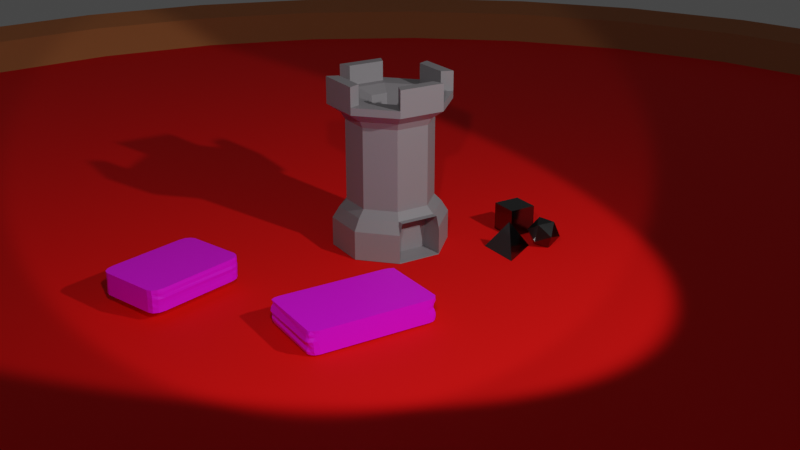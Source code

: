 # Source: finalProjectAssets.blend  (saved by Blender 2.92.15; exported with 4.5.12 LTS)
import bpy
from mathutils import Matrix  # noqa: F401  (used for matrix-valued properties, if any)

bpy.ops.wm.read_factory_settings(use_empty=True)
scene = bpy.context.scene
scene.name = 'Scene'

# ---- collections
col_collection = bpy.data.collections.new('Collection'); scene.collection.children.link(col_collection)

# ---- images (referenced by path relative to the original .blend; pixels are not part of the script)
import os
ASSET_DIR = os.environ.get("B2B_ASSET_DIR", "")  # directory of the original .blend (textures are referenced by path, not embedded)
HERE = os.path.dirname(os.path.abspath(__file__))  # packed textures are extracted next to this script under _unpacked/

def load_image(name, relpath, width, height, colorspace="sRGB"):
    """Load a texture the original file referenced (path relative to the .blend, or extracted next to this script)."""
    p = next((c for c in (os.path.join(HERE, relpath), os.path.join(ASSET_DIR, relpath)) if relpath and os.path.exists(c)), "")
    if p:
        img = bpy.data.images.load(p, check_existing=True)
        img.name = name
    else:  # same state as the original file: an image datablock whose file is absent (Cycles renders it pink)
        img = bpy.data.images.new(name, width, height)
        img.source = "FILE"
        img.filepath = "//" + (relpath or name)
    img.colorspace_settings.name = colorspace
    return img
img_carddeckuvwithcard_png = load_image('CardDeckUVwithcard.png', 'CardDeckUVwithcard.png', 1024, 1024, 'sRGB')
img_carddeckuvwithcardandtarot_png = load_image('CardDeckUVwithCardandTarot.png', 'CardDeckUVwithCardandTarot.png', 1024, 1024, 'sRGB')

# ---- materials (node trees are filled in below, after node groups)
mat_playing = bpy.data.materials.new('playing')
mat_playing.use_transparent_shadow = False
mat_tarot = bpy.data.materials.new('tarot')
mat_tarot.use_transparent_shadow = False
mat_table = bpy.data.materials.new('Table')
mat_table.use_transparent_shadow = False
mat_tabletop = bpy.data.materials.new('TableTop')
mat_tabletop.use_transparent_shadow = False
mat_die_roller = bpy.data.materials.new('Die Roller')
mat_die_roller.use_transparent_shadow = False
mat_dice = bpy.data.materials.new('Dice')
mat_dice.use_transparent_shadow = False

# ---- material node trees
mat_playing.use_nodes = True; mat_playing.node_tree.nodes.clear()
_N = mat_playing.node_tree.nodes; _L = mat_playing.node_tree.links
n0 = _N.new('ShaderNodeBsdfPrincipled'); n0.name = 'Principled BSDF'; n0.location = (10, 300)
n0.distribution = 'GGX'
n0.subsurface_method = 'BURLEY'
n0.inputs[3].default_value = 1.45
n0.inputs[27].default_value = (0.0, 0.0, 0.0, 1.0)
n0.inputs[28].default_value = 1.0
n1 = _N.new('ShaderNodeOutputMaterial'); n1.name = 'Material Output'; n1.location = (300, 300)
n2 = _N.new('ShaderNodeTexImage'); n2.name = 'Image Texture'; n2.location = (-503, 104)
n2.image = img_carddeckuvwithcard_png
_L.new(n0.outputs[0], n1.inputs[0])
_L.new(n2.outputs[0], n0.inputs[0])
n1.is_active_output = True
mat_tarot.use_nodes = True; mat_tarot.node_tree.nodes.clear()
_N = mat_tarot.node_tree.nodes; _L = mat_tarot.node_tree.links
n0 = _N.new('ShaderNodeBsdfPrincipled'); n0.name = 'Principled BSDF'; n0.location = (10, 300)
n0.distribution = 'GGX'
n0.subsurface_method = 'BURLEY'
n0.inputs[3].default_value = 1.45
n0.inputs[27].default_value = (0.0, 0.0, 0.0, 1.0)
n0.inputs[28].default_value = 1.0
n1 = _N.new('ShaderNodeOutputMaterial'); n1.name = 'Material Output'; n1.location = (300, 300)
n2 = _N.new('ShaderNodeTexImage'); n2.name = 'Image Texture'; n2.location = (-575, 9)
n2.image = img_carddeckuvwithcardandtarot_png
_L.new(n0.outputs[0], n1.inputs[0])
_L.new(n2.outputs[0], n0.inputs[0])
n1.is_active_output = True
mat_table.use_nodes = True; mat_table.node_tree.nodes.clear()
_N = mat_table.node_tree.nodes; _L = mat_table.node_tree.links
n0 = _N.new('ShaderNodeOutputMaterial'); n0.name = 'Material Output'; n0.location = (300, 300)
n1 = _N.new('ShaderNodeBsdfPrincipled'); n1.name = 'Principled BSDF'; n1.location = (10, 300)
n1.distribution = 'GGX'
n1.subsurface_method = 'BURLEY'
n1.inputs[0].default_value = (0.5225, 0.1854, 0.05889, 1.0)
n1.inputs[3].default_value = 1.45
n1.inputs[27].default_value = (0.0, 0.0, 0.0, 1.0)
n1.inputs[28].default_value = 1.0
_L.new(n1.outputs[0], n0.inputs[0])
n0.is_active_output = True
mat_tabletop.use_nodes = True; mat_tabletop.node_tree.nodes.clear()
_N = mat_tabletop.node_tree.nodes; _L = mat_tabletop.node_tree.links
n0 = _N.new('ShaderNodeBsdfPrincipled'); n0.name = 'Principled BSDF'; n0.location = (10, 300)
n0.distribution = 'GGX'
n0.subsurface_method = 'BURLEY'
n0.inputs[0].default_value = (1.0, 0.0009355, 0.0, 1.0)
n0.inputs[2].default_value = 0.8273
n0.inputs[3].default_value = 1.45
n0.inputs[13].default_value = 0.3
n0.inputs[27].default_value = (0.0, 0.0, 0.0, 1.0)
n0.inputs[28].default_value = 1.0
n1 = _N.new('ShaderNodeOutputMaterial'); n1.name = 'Material Output'; n1.location = (300, 300)
_L.new(n0.outputs[0], n1.inputs[0])
n1.is_active_output = True
mat_die_roller.use_nodes = True; mat_die_roller.node_tree.nodes.clear()
_N = mat_die_roller.node_tree.nodes; _L = mat_die_roller.node_tree.links
n0 = _N.new('ShaderNodeBsdfPrincipled'); n0.name = 'Principled BSDF'; n0.location = (10, 300)
n0.distribution = 'GGX'
n0.subsurface_method = 'BURLEY'
n0.inputs[0].default_value = (0.2641, 0.2451, 0.2593, 1.0)
n0.inputs[3].default_value = 1.45
n0.inputs[27].default_value = (0.0, 0.0, 0.0, 1.0)
n0.inputs[28].default_value = 1.0
n1 = _N.new('ShaderNodeOutputMaterial'); n1.name = 'Material Output'; n1.location = (300, 300)
_L.new(n0.outputs[0], n1.inputs[0])
n1.is_active_output = True
mat_dice.use_nodes = True; mat_dice.node_tree.nodes.clear()
_N = mat_dice.node_tree.nodes; _L = mat_dice.node_tree.links
n0 = _N.new('ShaderNodeBsdfPrincipled'); n0.name = 'Principled BSDF'; n0.location = (10, 300)
n0.distribution = 'GGX'
n0.subsurface_method = 'BURLEY'
n0.inputs[0].default_value = (0.1191, 0.1191, 0.1191, 1.0)
n0.inputs[1].default_value = 1.0
n0.inputs[2].default_value = 0.1727
n0.inputs[3].default_value = 1.45
n0.inputs[27].default_value = (0.0, 0.0, 0.0, 1.0)
n0.inputs[28].default_value = 1.0
n1 = _N.new('ShaderNodeOutputMaterial'); n1.name = 'Material Output'; n1.location = (300, 300)
_L.new(n0.outputs[0], n1.inputs[0])
n1.is_active_output = True

# ---- world
world_world = bpy.data.worlds.new('World'); scene.world = world_world
world_world.color = (0.05088, 0.05088, 0.05088)
world_world.use_sun_shadow = False
world_world.sun_shadow_jitter_overblur = 0.0

# ---- cameras
cam_camera = bpy.data.cameras.new('Camera')
cam_camera.clip_end = 100.0
cam_camera.ortho_scale = 7.314

# ---- lights
light_spot = bpy.data.lights.new('Spot', 'SPOT')
light_spot.transmission_factor = 0.0
light_spot.energy = 7000.0
light_spot.shadow_soft_size = 0.25
light_spot.shadow_maximum_resolution = 0.006
light_spot.use_absolute_resolution = True
light_spot_001 = bpy.data.lights.new('Spot.001', 'SPOT')
light_spot_001.transmission_factor = 0.0
light_spot_001.energy = 3000.0
light_spot_001.shadow_soft_size = 0.25
light_spot_001.shadow_maximum_resolution = 0.006
light_spot_001.use_absolute_resolution = True

# ---- meshes
me_cube = bpy.data.meshes.new('Cube')
me_cube.from_pydata([(-0.7621, -1.0, -0.9976), (-0.9942, -0.7643, -0.9935), (-0.8816, -0.9684, -0.9994), (-0.9668, -0.8821, -0.9983), (-0.9889, -0.7644, 1.012), (-0.7545, -1.0, 1.011), (-0.9586, -0.8823, 1.011), (-0.8725, -0.9686, 1.011), (-0.9967, 0.7642, -0.9963), (-0.7561, 0.9998, -0.991), (-0.9623, 0.882, -0.9932), (-0.8734, 0.9682, -0.9903), (-0.751, 0.9997, 1.015), (-0.9981, 0.7642, 1.002), (-0.8805, 0.9684, 1.002), (-0.9586, 0.8819, 1.011), (1.009, -0.7644, -0.9899), (0.7707, -1.0, -0.9928), (0.9721, -0.8822, -0.9959), (0.8834, -0.9684, -0.9985), (0.7716, -1.0, 1.008), (1.004, -0.7643, 1.004), (0.883, -0.9684, 1.001), (0.9785, -0.8823, 1.011), (0.7678, 0.9999, -0.996), (1.008, 0.7641, -0.9913), (0.8873, 0.9683, -0.9942), (0.9752, 0.882, -0.9924), (1.002, 0.7642, 1.003), (0.7748, 0.9998, 1.012), (0.9783, 0.8819, 1.011), (0.8829, 0.9684, 1.001), (-0.8808, -0.9684, -0.9985), (-0.7626, -1.0, -0.9982), (-0.967, -0.8821, -0.9984), (-0.989, -0.7644, -0.9878), (-0.7577, 0.9999, -0.9928), (-0.8757, 0.9683, -0.9929), (-0.9592, 0.8819, -0.9898), (-0.9979, 0.7642, -0.9976), (1.0, 0.7642, -0.9998), (0.9759, 0.882, -0.9917), (0.8888, 0.9683, -0.9926), (0.7708, 0.9999, -0.9927), (0.77, -1.0, -0.9936), (0.8884, -0.9685, -0.993), (0.9774, -0.8823, -0.99), (1.003, -0.7643, -0.997), (-0.7547, -1.0, -0.7036), (-0.7586, -1.0, -0.4223), (-0.7634, -1.0, -0.1419), (-0.7419, -1.0, 0.1676), (-0.754, -1.0, 0.4399), (-0.7528, -1.0, 0.727), (-0.8713, -0.9686, 0.7263), (-0.8751, -0.9686, 0.4364), (-0.8598, -0.9689, 0.1676), (-0.8642, -0.9688, -0.123), (-0.876, -0.9685, -0.4218), (-0.8733, -0.9686, -0.7045), (-0.9546, -0.8824, 0.7296), (-0.9584, -0.8823, 0.4397), (-0.9461, -0.8826, 0.1676), (-0.9672, -0.8821, -0.1415), (-0.9608, -0.8823, -0.4201), (-0.9676, -0.8821, -0.7134), (-0.9879, -0.7645, 0.7277), (-0.9995, -0.7642, 0.4291), (-0.9777, -0.7647, 0.1676), (-0.9967, -0.7643, -0.1392), (-0.9883, -0.7645, -0.4155), (-0.9952, -0.7643, -0.7089), (-0.7574, 0.9999, 0.7219), (-0.7511, 0.9997, 0.4431), (-0.7419, 0.9996, 0.1676), (-0.7525, 0.9998, -0.1299), (-0.755, 0.9998, -0.4183), (-0.7508, 0.9997, -0.6994), (-0.878, 0.9683, -0.7097), (-0.8749, 0.9683, -0.4206), (-0.8804, 0.9684, -0.141), (-0.8598, 0.968, 0.1676), (-0.8696, 0.9682, 0.4425), (-0.8759, 0.9683, 0.7212), (-0.9667, 0.8821, -0.7123), (-0.9595, 0.8819, -0.4187), (-0.9577, 0.8819, -0.131), (-0.9461, 0.8817, 0.1676), (-0.9646, 0.882, 0.4328), (-0.9584, 0.8819, 0.7254), (-0.9926, 0.7641, -0.706), (-0.9941, 0.7641, -0.422), (-0.9972, 0.7642, -0.1398), (-0.9777, 0.7638, 0.1676), (-0.992, 0.7641, 0.4374), (-0.9849, 0.7639, 0.731), (1.007, 0.7641, 0.7222), (1.004, 0.7642, 0.4328), (1.022, 0.7638, 0.1676), (1.004, 0.7642, -0.139), (1.004, 0.7641, -0.4238), (1.009, 0.764, -0.7037), (0.9738, 0.882, -0.7083), (0.9839, 0.8818, -0.4113), (0.9746, 0.882, -0.136), (0.9907, 0.8817, 0.1676), (0.9789, 0.8819, 0.4402), (0.9851, 0.8818, 0.7328), (0.8823, 0.9684, -0.7141), (0.8953, 0.9682, -0.4139), (0.899, 0.9681, -0.1241), (0.9044, 0.968, 0.1676), (0.8937, 0.9682, 0.4415), (0.897, 0.9681, 0.7309), (0.7698, 0.9999, -0.7081), (0.7718, 0.9998, -0.4201), (0.7798, 0.9997, -0.1255), (0.7865, 0.9996, 0.1676), (0.7781, 0.9997, 0.444), (0.7679, 0.9999, 0.7184), (0.7724, -1.0, 0.7234), (0.7827, -1.0, 0.4491), (0.7865, -1.0, 0.1676), (0.7715, -1.0, -0.1347), (0.7697, -1.0, -0.4225), (0.7776, -1.0, -0.6994), (0.8846, -0.9685, -0.7115), (0.8986, -0.9687, -0.4103), (0.8937, -0.9686, -0.13), (0.9044, -0.9689, 0.1676), (0.8975, -0.9687, 0.4457), (0.8914, -0.9686, 0.7246), (0.9688, -0.8821, -0.7139), (0.9696, -0.8821, -0.4272), (0.9779, -0.8823, -0.1323), (0.9907, -0.8826, 0.1676), (0.9714, -0.8822, 0.4319), (0.9836, -0.8824, 0.7311), (1.007, -0.7644, -0.7062), (1.006, -0.7643, -0.4224), (1.01, -0.7644, -0.1318), (1.022, -0.7647, 0.1676), (1.015, -0.7645, 0.4455), (1.015, -0.7645, 0.7307)], [], [(120, 20, 5, 53), (96, 28, 21, 143), (28, 30, 31, 29, 12, 14, 15, 13, 4, 6, 7, 5, 20, 22, 23, 21), (66, 4, 13, 95), (72, 12, 29, 119), (53, 5, 7, 54), (54, 7, 6, 60), (60, 6, 4, 66), (77, 9, 11, 78), (78, 11, 10, 84), (84, 10, 8, 90), (101, 25, 27, 102), (102, 27, 26, 108), (108, 26, 24, 114), (125, 17, 19, 126), (126, 19, 18, 132), (132, 18, 16, 138), (26, 27, 41, 42), (39, 38, 37, 36, 43, 42, 41, 40, 47, 46, 45, 44, 33, 32, 34, 35), (1, 8, 39, 35), (8, 10, 38, 39), (9, 24, 43, 36), (2, 3, 34, 32), (11, 9, 36, 37), (25, 16, 47, 40), (18, 19, 45, 46), (24, 26, 42, 43), (17, 0, 33, 44), (3, 1, 35, 34), (27, 25, 40, 41), (0, 2, 32, 33), (10, 11, 37, 38), (16, 18, 46, 47), (19, 17, 44, 45), (23, 137, 143, 21), (137, 136, 142, 143), (136, 135, 141, 142), (135, 134, 140, 141), (134, 133, 139, 140), (133, 132, 138, 139), (22, 131, 137, 23), (131, 130, 136, 137), (130, 129, 135, 136), (129, 128, 134, 135), (128, 127, 133, 134), (127, 126, 132, 133), (20, 120, 131, 22), (120, 121, 130, 131), (121, 122, 129, 130), (122, 123, 128, 129), (123, 124, 127, 128), (124, 125, 126, 127), (31, 113, 119, 29), (113, 112, 118, 119), (112, 111, 117, 118), (111, 110, 116, 117), (110, 109, 115, 116), (109, 108, 114, 115), (30, 107, 113, 31), (107, 106, 112, 113), (106, 105, 111, 112), (105, 104, 110, 111), (104, 103, 109, 110), (103, 102, 108, 109), (28, 96, 107, 30), (96, 97, 106, 107), (97, 98, 105, 106), (98, 99, 104, 105), (99, 100, 103, 104), (100, 101, 102, 103), (15, 89, 95, 13), (89, 88, 94, 95), (88, 87, 93, 94), (87, 86, 92, 93), (86, 85, 91, 92), (85, 84, 90, 91), (14, 83, 89, 15), (83, 82, 88, 89), (82, 81, 87, 88), (81, 80, 86, 87), (80, 79, 85, 86), (79, 78, 84, 85), (12, 72, 83, 14), (72, 73, 82, 83), (73, 74, 81, 82), (74, 75, 80, 81), (75, 76, 79, 80), (76, 77, 78, 79), (3, 65, 71, 1), (65, 64, 70, 71), (64, 63, 69, 70), (63, 62, 68, 69), (62, 61, 67, 68), (61, 60, 66, 67), (2, 59, 65, 3), (59, 58, 64, 65), (58, 57, 63, 64), (57, 56, 62, 63), (56, 55, 61, 62), (55, 54, 60, 61), (0, 48, 59, 2), (48, 49, 58, 59), (49, 50, 57, 58), (50, 51, 56, 57), (51, 52, 55, 56), (52, 53, 54, 55), (9, 77, 114, 24), (77, 76, 115, 114), (76, 75, 116, 115), (75, 74, 117, 116), (74, 73, 118, 117), (73, 72, 119, 118), (1, 71, 90, 8), (71, 70, 91, 90), (70, 69, 92, 91), (69, 68, 93, 92), (68, 67, 94, 93), (67, 66, 95, 94), (25, 101, 138, 16), (101, 100, 139, 138), (100, 99, 140, 139), (99, 98, 141, 140), (98, 97, 142, 141), (97, 96, 143, 142), (17, 125, 48, 0), (125, 124, 49, 48), (124, 123, 50, 49), (123, 122, 51, 50), (122, 121, 52, 51), (121, 120, 53, 52)])
_uv = me_cube.uv_layers.new(name='UVMap')
_uv.uv.foreach_set('vector', [0.2834, 0.6868, 0.3306, 0.6868, 0.3306, 0.9393, 0.2834, 0.9393, 0.2834, 0.3737, 0.3306, 0.3737, 0.3306, 0.6263, 0.2834, 0.6263, 0.3309, 0.03911, 0.3362, 0.01963, 0.3504, 0.005372, 0.3699, 0.0001524, 0.6225, 0.0001524, 0.6419, 0.005372, 0.6562, 0.01963, 0.6614, 0.03911, 0.6614, 0.2917, 0.6562, 0.3112, 0.6419, 0.3254, 0.6225, 0.3306, 0.3699, 0.3306, 0.3504, 0.3254, 0.3362, 0.3112, 0.3309, 0.2917, 0.2826, 0.2569, 0.3298, 0.2569, 0.3298, 0.5095, 0.2826, 0.5095, 0.2834, 0.06065, 0.3306, 0.06065, 0.3306, 0.3132, 0.2834, 0.3132, 0.2834, 0.9393, 0.3306, 0.9393, 0.3306, 0.9595, 0.2834, 0.9595, 0.2834, 0.9595, 0.3306, 0.9595, 0.3306, 0.9797, 0.2834, 0.9797, 0.2834, 0.9797, 0.3306, 0.9797, 0.3306, 0.9998, 0.2834, 0.9998, 0.04737, 0.06065, 0.0001535, 0.06065, 0.0001536, 0.04049, 0.04737, 0.04049, 0.04737, 0.04049, 0.0001536, 0.04049, 0.0001538, 0.02032, 0.04737, 0.02032, 0.04737, 0.02032, 0.0001538, 0.02032, 0.0001539, 0.0001525, 0.04737, 0.0001528, 0.04736, 0.3737, 0.0001525, 0.3737, 0.0001525, 0.3536, 0.04736, 0.3536, 0.04736, 0.3536, 0.0001525, 0.3536, 0.0001525, 0.3334, 0.04736, 0.3334, 0.04736, 0.3334, 0.0001525, 0.3334, 0.0001526, 0.3132, 0.04736, 0.3132, 0.04736, 0.6868, 0.0001526, 0.6868, 0.0001525, 0.6666, 0.04736, 0.6666, 0.04736, 0.6666, 0.0001525, 0.6666, 0.0001525, 0.6464, 0.04736, 0.6464, 0.04736, 0.6464, 0.0001525, 0.6464, 0.0001525, 0.6263, 0.04736, 0.6263, 0.0001525, 0.3334, 0.0001525, 0.3536, 0.0001525, 0.3536, 0.0001525, 0.3334, 0.3382, 0.7109, 0.3432, 0.6923, 0.3568, 0.6787, 0.3754, 0.6737, 0.6169, 0.6737, 0.6356, 0.6787, 0.6492, 0.6923, 0.6542, 0.7109, 0.6542, 0.9524, 0.6492, 0.9711, 0.6356, 0.9847, 0.6169, 0.9897, 0.3754, 0.9897, 0.3568, 0.9847, 0.3432, 0.9711, 0.3382, 0.9524, 0.6617, 0.3306, 0.9143, 0.3306, 0.9143, 0.3306, 0.6617, 0.3306, 0.0001539, 0.0001525, 0.0001538, 0.02032, 0.0001538, 0.02032, 0.0001539, 0.0001525, 0.0001535, 0.06065, 0.0001526, 0.3132, 0.0001526, 0.3132, 0.0001535, 0.06065, 0.0001536, 0.9595, 0.0001536, 0.9797, 0.0001536, 0.9797, 0.0001536, 0.9595, 0.0001536, 0.04049, 0.0001535, 0.06065, 0.0001535, 0.06065, 0.0001536, 0.04049, 0.0001525, 0.3737, 0.0001525, 0.6263, 0.0001525, 0.6263, 0.0001525, 0.3737, 0.0001525, 0.6464, 0.0001525, 0.6666, 0.0001525, 0.6666, 0.0001525, 0.6464, 0.0001526, 0.3132, 0.0001525, 0.3334, 0.0001525, 0.3334, 0.0001526, 0.3132, 0.0001526, 0.6868, 0.0001535, 0.9393, 0.0001535, 0.9393, 0.0001526, 0.6868, 0.0001536, 0.9797, 0.0001537, 0.9998, 0.0001537, 0.9998, 0.0001536, 0.9797, 0.0001525, 0.3536, 0.0001525, 0.3737, 0.0001525, 0.3737, 0.0001525, 0.3536, 0.0001535, 0.9393, 0.0001536, 0.9595, 0.0001536, 0.9595, 0.0001535, 0.9393, 0.0001538, 0.02032, 0.0001536, 0.04049, 0.0001536, 0.04049, 0.0001538, 0.02032, 0.0001525, 0.6263, 0.0001525, 0.6464, 0.0001525, 0.6464, 0.0001525, 0.6263, 0.0001525, 0.6666, 0.0001526, 0.6868, 0.0001526, 0.6868, 0.0001525, 0.6666, 0.3306, 0.6464, 0.2834, 0.6464, 0.2834, 0.6263, 0.3306, 0.6263, 0.2834, 0.6464, 0.2362, 0.6464, 0.2362, 0.6263, 0.2834, 0.6263, 0.2362, 0.6464, 0.189, 0.6464, 0.189, 0.6263, 0.2362, 0.6263, 0.189, 0.6464, 0.1418, 0.6464, 0.1418, 0.6263, 0.189, 0.6263, 0.1418, 0.6464, 0.09458, 0.6464, 0.09458, 0.6263, 0.1418, 0.6263, 0.09458, 0.6464, 0.04736, 0.6464, 0.04736, 0.6263, 0.09458, 0.6263, 0.3306, 0.6666, 0.2834, 0.6666, 0.2834, 0.6464, 0.3306, 0.6464, 0.2834, 0.6666, 0.2362, 0.6666, 0.2362, 0.6464, 0.2834, 0.6464, 0.2362, 0.6666, 0.189, 0.6666, 0.189, 0.6464, 0.2362, 0.6464, 0.189, 0.6666, 0.1418, 0.6666, 0.1418, 0.6464, 0.189, 0.6464, 0.1418, 0.6666, 0.09458, 0.6666, 0.09458, 0.6464, 0.1418, 0.6464, 0.09458, 0.6666, 0.04736, 0.6666, 0.04736, 0.6464, 0.09458, 0.6464, 0.3306, 0.6868, 0.2834, 0.6868, 0.2834, 0.6666, 0.3306, 0.6666, 0.2834, 0.6868, 0.2362, 0.6868, 0.2362, 0.6666, 0.2834, 0.6666, 0.2362, 0.6868, 0.189, 0.6868, 0.189, 0.6666, 0.2362, 0.6666, 0.189, 0.6868, 0.1418, 0.6868, 0.1418, 0.6666, 0.189, 0.6666, 0.1418, 0.6868, 0.09458, 0.6868, 0.09458, 0.6666, 0.1418, 0.6666, 0.09458, 0.6868, 0.04736, 0.6868, 0.04736, 0.6666, 0.09458, 0.6666, 0.3306, 0.3334, 0.2834, 0.3334, 0.2834, 0.3132, 0.3306, 0.3132, 0.2834, 0.3334, 0.2362, 0.3334, 0.2362, 0.3132, 0.2834, 0.3132, 0.2362, 0.3334, 0.189, 0.3334, 0.189, 0.3132, 0.2362, 0.3132, 0.189, 0.3334, 0.1418, 0.3334, 0.1418, 0.3132, 0.189, 0.3132, 0.1418, 0.3334, 0.09458, 0.3334, 0.09458, 0.3132, 0.1418, 0.3132, 0.09458, 0.3334, 0.04736, 0.3334, 0.04736, 0.3132, 0.09458, 0.3132, 0.3306, 0.3536, 0.2834, 0.3536, 0.2834, 0.3334, 0.3306, 0.3334, 0.2834, 0.3536, 0.2362, 0.3536, 0.2362, 0.3334, 0.2834, 0.3334, 0.2362, 0.3536, 0.189, 0.3536, 0.189, 0.3334, 0.2362, 0.3334, 0.189, 0.3536, 0.1418, 0.3536, 0.1418, 0.3334, 0.189, 0.3334, 0.1418, 0.3536, 0.09458, 0.3536, 0.09458, 0.3334, 0.1418, 0.3334, 0.09458, 0.3536, 0.04736, 0.3536, 0.04736, 0.3334, 0.09458, 0.3334, 0.3306, 0.3737, 0.2834, 0.3737, 0.2834, 0.3536, 0.3306, 0.3536, 0.2834, 0.3737, 0.2362, 0.3737, 0.2362, 0.3536, 0.2834, 0.3536, 0.2362, 0.3737, 0.189, 0.3737, 0.189, 0.3536, 0.2362, 0.3536, 0.189, 0.3737, 0.1418, 0.3737, 0.1418, 0.3536, 0.189, 0.3536, 0.1418, 0.3737, 0.09458, 0.3737, 0.09458, 0.3536, 0.1418, 0.3536, 0.09458, 0.3737, 0.04736, 0.3737, 0.04736, 0.3536, 0.09458, 0.3536, 0.3306, 0.02032, 0.2834, 0.02032, 0.2834, 0.0001545, 0.3306, 0.0001548, 0.2834, 0.02032, 0.2362, 0.02032, 0.2362, 0.0001541, 0.2834, 0.0001545, 0.2362, 0.02032, 0.189, 0.02032, 0.189, 0.0001538, 0.2362, 0.0001541, 0.189, 0.02032, 0.1418, 0.02032, 0.1418, 0.0001535, 0.189, 0.0001538, 0.1418, 0.02032, 0.09458, 0.02032, 0.09458, 0.0001531, 0.1418, 0.0001535, 0.09458, 0.02032, 0.04737, 0.02032, 0.04737, 0.0001528, 0.09458, 0.0001531, 0.3306, 0.04049, 0.2834, 0.04049, 0.2834, 0.02032, 0.3306, 0.02032, 0.2834, 0.04049, 0.2362, 0.04049, 0.2362, 0.02032, 0.2834, 0.02032, 0.2362, 0.04049, 0.189, 0.04049, 0.189, 0.02032, 0.2362, 0.02032, 0.189, 0.04049, 0.1418, 0.04049, 0.1418, 0.02032, 0.189, 0.02032, 0.1418, 0.04049, 0.09458, 0.04049, 0.09458, 0.02032, 0.1418, 0.02032, 0.09458, 0.04049, 0.04737, 0.04049, 0.04737, 0.02032, 0.09458, 0.02032, 0.3306, 0.06065, 0.2834, 0.06065, 0.2834, 0.04049, 0.3306, 0.04049, 0.2834, 0.06065, 0.2362, 0.06065, 0.2362, 0.04049, 0.2834, 0.04049, 0.2362, 0.06065, 0.189, 0.06065, 0.189, 0.04049, 0.2362, 0.04049, 0.189, 0.06065, 0.1418, 0.06065, 0.1418, 0.04049, 0.189, 0.04049, 0.1418, 0.06065, 0.09458, 0.06065, 0.09458, 0.04049, 0.1418, 0.04049, 0.09458, 0.06065, 0.04737, 0.06065, 0.04737, 0.04049, 0.09458, 0.04049, 0.0001536, 0.9797, 0.04737, 0.9797, 0.04737, 0.9998, 0.0001537, 0.9998, 0.04737, 0.9797, 0.09458, 0.9797, 0.09458, 0.9998, 0.04737, 0.9998, 0.09458, 0.9797, 0.1418, 0.9797, 0.1418, 0.9998, 0.09458, 0.9998, 0.1418, 0.9797, 0.189, 0.9797, 0.189, 0.9998, 0.1418, 0.9998, 0.189, 0.9797, 0.2362, 0.9797, 0.2362, 0.9998, 0.189, 0.9998, 0.2362, 0.9797, 0.2834, 0.9797, 0.2834, 0.9998, 0.2362, 0.9998, 0.0001536, 0.9595, 0.04737, 0.9595, 0.04737, 0.9797, 0.0001536, 0.9797, 0.04737, 0.9595, 0.09458, 0.9595, 0.09458, 0.9797, 0.04737, 0.9797, 0.09458, 0.9595, 0.1418, 0.9595, 0.1418, 0.9797, 0.09458, 0.9797, 0.1418, 0.9595, 0.189, 0.9595, 0.189, 0.9797, 0.1418, 0.9797, 0.189, 0.9595, 0.2362, 0.9595, 0.2362, 0.9797, 0.189, 0.9797, 0.2362, 0.9595, 0.2834, 0.9595, 0.2834, 0.9797, 0.2362, 0.9797, 0.0001535, 0.9393, 0.04737, 0.9393, 0.04737, 0.9595, 0.0001536, 0.9595, 0.04737, 0.9393, 0.09458, 0.9393, 0.09458, 0.9595, 0.04737, 0.9595, 0.09458, 0.9393, 0.1418, 0.9393, 0.1418, 0.9595, 0.09458, 0.9595, 0.1418, 0.9393, 0.189, 0.9393, 0.189, 0.9595, 0.1418, 0.9595, 0.189, 0.9393, 0.2362, 0.9393, 0.2362, 0.9595, 0.189, 0.9595, 0.2362, 0.9393, 0.2834, 0.9393, 0.2834, 0.9595, 0.2362, 0.9595, 0.0001535, 0.06065, 0.04737, 0.06065, 0.04736, 0.3132, 0.0001526, 0.3132, 0.04737, 0.06065, 0.09458, 0.06065, 0.09458, 0.3132, 0.04736, 0.3132, 0.09458, 0.06065, 0.1418, 0.06065, 0.1418, 0.3132, 0.09458, 0.3132, 0.1418, 0.06065, 0.189, 0.06065, 0.189, 0.3132, 0.1418, 0.3132, 0.189, 0.06065, 0.2362, 0.06065, 0.2362, 0.3132, 0.189, 0.3132, 0.2362, 0.06065, 0.2834, 0.06065, 0.2834, 0.3132, 0.2362, 0.3132, -0.0006718, 0.2569, 0.04654, 0.2569, 0.04654, 0.5095, -0.0006718, 0.5095, 0.04654, 0.2569, 0.09375, 0.2569, 0.09375, 0.5095, 0.04654, 0.5095, 0.09375, 0.2569, 0.141, 0.2569, 0.141, 0.5095, 0.09375, 0.5095, 0.141, 0.2569, 0.1882, 0.2569, 0.1882, 0.5095, 0.141, 0.5095, 0.1882, 0.2569, 0.2354, 0.2569, 0.2354, 0.5095, 0.1882, 0.5095, 0.2354, 0.2569, 0.2826, 0.2569, 0.2826, 0.5095, 0.2354, 0.5095, 0.0001525, 0.3737, 0.04736, 0.3737, 0.04736, 0.6263, 0.0001525, 0.6263, 0.04736, 0.3737, 0.09458, 0.3737, 0.09458, 0.6263, 0.04736, 0.6263, 0.09458, 0.3737, 0.1418, 0.3737, 0.1418, 0.6263, 0.09458, 0.6263, 0.1418, 0.3737, 0.189, 0.3737, 0.189, 0.6263, 0.1418, 0.6263, 0.189, 0.3737, 0.2362, 0.3737, 0.2362, 0.6263, 0.189, 0.6263, 0.2362, 0.3737, 0.2834, 0.3737, 0.2834, 0.6263, 0.2362, 0.6263, 0.0001526, 0.6868, 0.04736, 0.6868, 0.04737, 0.9393, 0.0001535, 0.9393, 0.04736, 0.6868, 0.09458, 0.6868, 0.09458, 0.9393, 0.04737, 0.9393, 0.09458, 0.6868, 0.1418, 0.6868, 0.1418, 0.9393, 0.09458, 0.9393, 0.1418, 0.6868, 0.189, 0.6868, 0.189, 0.9393, 0.1418, 0.9393, 0.189, 0.6868, 0.2362, 0.6868, 0.2362, 0.9393, 0.189, 0.9393, 0.2362, 0.6868, 0.2834, 0.6868, 0.2834, 0.9393, 0.2362, 0.9393])
me_cube.materials.append(mat_playing)
me_cube.use_remesh_fix_poles = True
me_cube.use_remesh_preserve_attributes = False
me_cube.use_mirror_vertex_groups = False
me_cube.update()
me_cube_001 = bpy.data.meshes.new('Cube.001')
me_cube_001.from_pydata([(-0.8544, -1.005, -1.0), (-1.0, -0.8762, -1.0), (-0.9272, -0.9926, -1.0), (-0.9805, -0.9347, -1.0), (-1.0, -0.8713, 1.0), (-0.8544, -1.011, 1.0), (-0.9805, -0.9541, 1.0), (-0.9272, -1.009, 1.0), (-1.0, 0.8393, -1.0), (-0.8544, 0.9753, -1.0), (-0.9805, 0.9115, -1.0), (-0.9272, 0.9595, -1.0), (-0.8544, 0.9716, 1.0), (-1.0, 0.8252, 1.0), (-0.9272, 0.975, 1.0), (-0.9805, 0.9033, 1.0), (1.0, -0.8764, -1.0), (0.8544, -1.015, -1.0), (0.9805, -0.9426, -1.0), (0.9272, -0.9835, -1.0), (0.8544, -1.009, 1.0), (1.0, -0.8851, 1.0), (0.9272, -0.9872, 1.0), (0.9805, -0.9321, 1.0), (0.8544, 0.981, -1.0), (1.0, 0.8443, -1.0), (0.9272, 0.9593, -1.0), (0.9805, 0.9118, -1.0), (1.0, 0.852, 1.0), (0.8544, 0.9916, 1.0), (0.9805, 0.9256, 1.0), (0.9272, 0.9578, 1.0), (-0.8544, -1.028, -0.7143), (-0.8544, -1.035, -0.4286), (-0.8544, -1.011, -0.1429), (-0.8544, -1.052, 0.1429), (-0.8544, -1.028, 0.4286), (-0.8544, -1.008, 0.7143), (-0.9272, -0.9825, 0.7143), (-0.9272, -1.019, 0.4286), (-0.9272, -1.032, 0.1429), (-0.9272, -1.014, -0.1429), (-0.9272, -0.9976, -0.4286), (-0.9272, -0.9861, -0.7143), (-0.9805, -0.9415, 0.7143), (-0.9805, -0.9332, 0.4286), (-0.9805, -0.9788, 0.1429), (-0.9805, -0.9528, -0.1429), (-0.9805, -0.9423, -0.4286), (-0.9805, -0.937, -0.7143), (-1.0, -0.8859, 0.7143), (-1.0, -0.8862, 0.4286), (-1.0, -0.906, 0.1429), (-1.0, -0.8848, -0.1429), (-1.0, -0.8921, -0.4286), (-1.0, -0.8583, -0.7143), (-0.8544, 0.9747, 0.7143), (-0.8544, 0.994, 0.4286), (-0.8544, 0.9484, 0.1429), (-0.8544, 0.9852, -0.1429), (-0.8544, 0.9897, -0.4286), (-0.8544, 0.9751, -0.7143), (-0.9272, 0.9652, -0.7143), (-0.9272, 0.9515, -0.4286), (-0.9272, 0.9506, -0.1429), (-0.9272, 0.9289, 0.1429), (-0.9272, 0.9528, 0.4286), (-0.9272, 0.9593, 0.7143), (-0.9805, 0.9212, -0.7143), (-0.9805, 0.906, -0.4286), (-0.9805, 0.9024, -0.1429), (-0.9805, 0.8756, 0.1429), (-0.9805, 0.8839, 0.4286), (-0.9805, 0.9258, 0.7143), (-1.0, 0.8505, -0.7143), (-1.0, 0.8332, -0.4286), (-1.0, 0.8285, -0.1429), (-1.0, 0.8028, 0.1429), (-1.0, 0.8319, 0.4286), (-1.0, 0.8184, 0.7143), (1.0, 0.8321, 0.7143), (1.0, 0.8394, 0.4286), (1.0, 0.8028, 0.1429), (1.0, 0.8334, -0.1429), (1.0, 0.8435, -0.4286), (1.0, 0.8467, -0.7143), (0.9805, 0.9187, -0.7143), (0.9805, 0.9226, -0.4286), (0.9805, 0.8996, -0.1429), (0.9805, 0.8756, 0.1429), (0.9805, 0.8934, 0.4286), (0.9805, 0.8963, 0.7143), (0.9272, 0.9714, -0.7143), (0.9272, 0.9696, -0.4286), (0.9272, 0.9548, -0.1429), (0.9272, 0.9289, 0.1429), (0.9272, 0.9392, 0.4286), (0.9272, 0.9689, 0.7143), (0.8544, 0.9874, -0.7143), (0.8544, 0.9846, -0.4286), (0.8544, 0.9696, -0.1429), (0.8544, 0.9484, 0.1429), (0.8544, 0.9814, 0.4286), (0.8544, 0.9911, 0.7143), (0.8544, -1.024, 0.7143), (0.8544, -1.033, 0.4286), (0.8544, -1.052, 0.1429), (0.8544, -1.015, -0.1429), (0.8544, -1.008, -0.4286), (0.8544, -1.03, -0.7143), (0.9272, -0.9863, -0.7143), (0.9272, -0.9846, -0.4286), (0.9272, -1.007, -0.1429), (0.9272, -1.032, 0.1429), (0.9272, -1.003, 0.4286), (0.9272, -1.017, 0.7143), (0.9805, -0.9589, -0.7143), (0.9805, -0.956, -0.4286), (0.9805, -0.9585, -0.1429), (0.9805, -0.9788, 0.1429), (0.9805, -0.9385, 0.4286), (0.9805, -0.9305, 0.7143), (1.0, -0.867, -0.7143), (1.0, -0.8784, -0.4286), (1.0, -0.8889, -0.1429), (1.0, -0.906, 0.1429), (1.0, -0.8937, 0.4286), (1.0, -0.8754, 0.7143)], [], [(104, 20, 5, 37), (80, 28, 21, 127), (28, 30, 31, 29, 12, 14, 15, 13, 4, 6, 7, 5, 20, 22, 23, 21), (50, 4, 13, 79), (56, 12, 29, 103), (37, 5, 7, 38), (38, 7, 6, 44), (44, 6, 4, 50), (61, 9, 11, 62), (62, 11, 10, 68), (68, 10, 8, 74), (85, 25, 27, 86), (86, 27, 26, 92), (92, 26, 24, 98), (109, 17, 19, 110), (110, 19, 18, 116), (116, 18, 16, 122), (8, 10, 11, 9, 24, 26, 27, 25, 16, 18, 19, 17, 0, 2, 3, 1), (23, 121, 127, 21), (121, 120, 126, 127), (120, 119, 125, 126), (119, 118, 124, 125), (118, 117, 123, 124), (117, 116, 122, 123), (22, 115, 121, 23), (115, 114, 120, 121), (114, 113, 119, 120), (113, 112, 118, 119), (112, 111, 117, 118), (111, 110, 116, 117), (20, 104, 115, 22), (104, 105, 114, 115), (105, 106, 113, 114), (106, 107, 112, 113), (107, 108, 111, 112), (108, 109, 110, 111), (31, 97, 103, 29), (97, 96, 102, 103), (96, 95, 101, 102), (95, 94, 100, 101), (94, 93, 99, 100), (93, 92, 98, 99), (30, 91, 97, 31), (91, 90, 96, 97), (90, 89, 95, 96), (89, 88, 94, 95), (88, 87, 93, 94), (87, 86, 92, 93), (28, 80, 91, 30), (80, 81, 90, 91), (81, 82, 89, 90), (82, 83, 88, 89), (83, 84, 87, 88), (84, 85, 86, 87), (15, 73, 79, 13), (73, 72, 78, 79), (72, 71, 77, 78), (71, 70, 76, 77), (70, 69, 75, 76), (69, 68, 74, 75), (14, 67, 73, 15), (67, 66, 72, 73), (66, 65, 71, 72), (65, 64, 70, 71), (64, 63, 69, 70), (63, 62, 68, 69), (12, 56, 67, 14), (56, 57, 66, 67), (57, 58, 65, 66), (58, 59, 64, 65), (59, 60, 63, 64), (60, 61, 62, 63), (3, 49, 55, 1), (49, 48, 54, 55), (48, 47, 53, 54), (47, 46, 52, 53), (46, 45, 51, 52), (45, 44, 50, 51), (2, 43, 49, 3), (43, 42, 48, 49), (42, 41, 47, 48), (41, 40, 46, 47), (40, 39, 45, 46), (39, 38, 44, 45), (0, 32, 43, 2), (32, 33, 42, 43), (33, 34, 41, 42), (34, 35, 40, 41), (35, 36, 39, 40), (36, 37, 38, 39), (9, 61, 98, 24), (61, 60, 99, 98), (60, 59, 100, 99), (59, 58, 101, 100), (58, 57, 102, 101), (57, 56, 103, 102), (1, 55, 74, 8), (55, 54, 75, 74), (54, 53, 76, 75), (53, 52, 77, 76), (52, 51, 78, 77), (51, 50, 79, 78), (25, 85, 122, 16), (85, 84, 123, 122), (84, 83, 124, 123), (83, 82, 125, 124), (82, 81, 126, 125), (81, 80, 127, 126), (17, 109, 32, 0), (109, 108, 33, 32), (108, 107, 34, 33), (107, 106, 35, 34), (106, 105, 36, 35), (105, 104, 37, 36)])
_uv = me_cube_001.uv_layers.new(name='UVMap')
_uv.uv.foreach_set('vector', [0.04553, 0.9673, 0.00531, 0.9673, 0.00531, 0.7466, 0.04553, 0.7466, 0.04553, 0.2175, 0.00531, 0.2175, 0.00531, -0.003256, 0.04553, -0.003257, 0.806, 0.9694, 0.8042, 0.9815, 0.7992, 0.9903, 0.7925, 0.9936, 0.6335, 0.9936, 0.6267, 0.9903, 0.6218, 0.9815, 0.6199, 0.9694, 0.6199, 0.6855, 0.6218, 0.6734, 0.6267, 0.6645, 0.6335, 0.6613, 0.7925, 0.6613, 0.7992, 0.6645, 0.8042, 0.6734, 0.806, 0.6855, 0.04553, 0.7174, 0.00531, 0.7174, 0.00531, 0.4966, 0.04553, 0.4966, 0.04553, 0.4674, 0.00531, 0.4674, 0.00531, 0.2467, 0.04553, 0.2467, 0.04553, 0.7466, 0.00531, 0.7466, 0.00531, 0.7369, 0.04553, 0.7369, 0.04553, 0.7369, 0.00531, 0.7369, 0.00531, 0.7271, 0.04553, 0.7271, 0.04553, 0.7271, 0.00531, 0.7271, 0.00531, 0.7174, 0.04553, 0.7174, 0.2466, 0.4674, 0.2869, 0.4674, 0.2869, 0.4772, 0.2466, 0.4772, 0.2466, 0.4772, 0.2869, 0.4772, 0.2869, 0.4869, 0.2466, 0.4869, 0.2466, 0.4869, 0.2869, 0.4869, 0.2869, 0.4966, 0.2466, 0.4966, 0.2466, 0.2175, 0.2869, 0.2175, 0.2869, 0.2272, 0.2466, 0.2272, 0.2466, 0.2272, 0.2869, 0.2272, 0.2869, 0.237, 0.2466, 0.237, 0.2466, 0.237, 0.2869, 0.237, 0.2869, 0.2467, 0.2466, 0.2467, 0.2466, 0.9673, 0.2869, 0.9673, 0.2869, 0.9771, 0.2466, 0.9771, 0.2466, 0.9771, 0.2869, 0.9771, 0.2869, 0.9868, 0.2466, 0.9868, 0.2466, 0.9868, 0.2869, 0.9868, 0.2869, 0.9965, 0.2466, 0.9965, 0.8111, 0.6876, 0.8129, 0.6755, 0.8179, 0.6666, 0.8246, 0.6633, 0.9821, 0.6633, 0.9888, 0.6666, 0.9937, 0.6755, 0.9955, 0.6876, 0.9955, 0.9734, 0.9937, 0.9856, 0.9888, 0.9945, 0.9821, 0.9978, 0.8246, 0.9978, 0.8179, 0.9945, 0.8129, 0.9856, 0.8111, 0.9734, 0.00531, 0.9868, 0.04553, 0.9868, 0.04553, 0.9965, 0.00531, 0.9965, 0.04553, 0.9868, 0.08575, 0.9868, 0.08575, 0.9965, 0.04553, 0.9965, 0.08575, 0.9868, 0.126, 0.9868, 0.126, 0.9965, 0.08575, 0.9965, 0.126, 0.9868, 0.1662, 0.9868, 0.1662, 0.9965, 0.126, 0.9965, 0.1662, 0.9868, 0.2064, 0.9868, 0.2064, 0.9965, 0.1662, 0.9965, 0.2064, 0.9868, 0.2466, 0.9868, 0.2466, 0.9965, 0.2064, 0.9965, 0.00531, 0.9771, 0.04553, 0.9771, 0.04553, 0.9868, 0.00531, 0.9868, 0.04553, 0.9771, 0.08575, 0.9771, 0.08575, 0.9868, 0.04553, 0.9868, 0.08575, 0.9771, 0.126, 0.9771, 0.126, 0.9868, 0.08575, 0.9868, 0.126, 0.9771, 0.1662, 0.9771, 0.1662, 0.9868, 0.126, 0.9868, 0.1662, 0.9771, 0.2064, 0.9771, 0.2064, 0.9868, 0.1662, 0.9868, 0.2064, 0.9771, 0.2466, 0.9771, 0.2466, 0.9868, 0.2064, 0.9868, 0.00531, 0.9673, 0.04553, 0.9673, 0.04553, 0.9771, 0.00531, 0.9771, 0.04553, 0.9673, 0.08575, 0.9673, 0.08575, 0.9771, 0.04553, 0.9771, 0.08575, 0.9673, 0.126, 0.9673, 0.126, 0.9771, 0.08575, 0.9771, 0.126, 0.9673, 0.1662, 0.9673, 0.1662, 0.9771, 0.126, 0.9771, 0.1662, 0.9673, 0.2064, 0.9673, 0.2064, 0.9771, 0.1662, 0.9771, 0.2064, 0.9673, 0.2466, 0.9673, 0.2466, 0.9771, 0.2064, 0.9771, 0.00531, 0.237, 0.04553, 0.237, 0.04553, 0.2467, 0.00531, 0.2467, 0.04553, 0.237, 0.08575, 0.237, 0.08575, 0.2467, 0.04553, 0.2467, 0.08575, 0.237, 0.126, 0.237, 0.126, 0.2467, 0.08575, 0.2467, 0.126, 0.237, 0.1662, 0.237, 0.1662, 0.2467, 0.126, 0.2467, 0.1662, 0.237, 0.2064, 0.237, 0.2064, 0.2467, 0.1662, 0.2467, 0.2064, 0.237, 0.2466, 0.237, 0.2466, 0.2467, 0.2064, 0.2467, 0.00531, 0.2272, 0.04553, 0.2272, 0.04553, 0.237, 0.00531, 0.237, 0.04553, 0.2272, 0.08575, 0.2272, 0.08575, 0.237, 0.04553, 0.237, 0.08575, 0.2272, 0.126, 0.2272, 0.126, 0.237, 0.08575, 0.237, 0.126, 0.2272, 0.1662, 0.2272, 0.1662, 0.237, 0.126, 0.237, 0.1662, 0.2272, 0.2064, 0.2272, 0.2064, 0.237, 0.1662, 0.237, 0.2064, 0.2272, 0.2466, 0.2272, 0.2466, 0.237, 0.2064, 0.237, 0.00531, 0.2175, 0.04553, 0.2175, 0.04553, 0.2272, 0.00531, 0.2272, 0.04553, 0.2175, 0.08575, 0.2175, 0.08575, 0.2272, 0.04553, 0.2272, 0.08575, 0.2175, 0.126, 0.2175, 0.126, 0.2272, 0.08575, 0.2272, 0.126, 0.2175, 0.1662, 0.2175, 0.1662, 0.2272, 0.126, 0.2272, 0.1662, 0.2175, 0.2064, 0.2175, 0.2064, 0.2272, 0.1662, 0.2272, 0.2064, 0.2175, 0.2466, 0.2175, 0.2466, 0.2272, 0.2064, 0.2272, 0.00531, 0.4869, 0.04553, 0.4869, 0.04553, 0.4966, 0.00531, 0.4966, 0.04553, 0.4869, 0.08575, 0.4869, 0.08575, 0.4966, 0.04553, 0.4966, 0.08575, 0.4869, 0.126, 0.4869, 0.126, 0.4966, 0.08575, 0.4966, 0.126, 0.4869, 0.1662, 0.4869, 0.1662, 0.4966, 0.126, 0.4966, 0.1662, 0.4869, 0.2064, 0.4869, 0.2064, 0.4966, 0.1662, 0.4966, 0.2064, 0.4869, 0.2466, 0.4869, 0.2466, 0.4966, 0.2064, 0.4966, 0.00531, 0.4772, 0.04553, 0.4772, 0.04553, 0.4869, 0.00531, 0.4869, 0.04553, 0.4772, 0.08575, 0.4772, 0.08575, 0.4869, 0.04553, 0.4869, 0.08575, 0.4772, 0.126, 0.4772, 0.126, 0.4869, 0.08575, 0.4869, 0.126, 0.4772, 0.1662, 0.4772, 0.1662, 0.4869, 0.126, 0.4869, 0.1662, 0.4772, 0.2064, 0.4772, 0.2064, 0.4869, 0.1662, 0.4869, 0.2064, 0.4772, 0.2466, 0.4772, 0.2466, 0.4869, 0.2064, 0.4869, 0.00531, 0.4674, 0.04553, 0.4674, 0.04553, 0.4772, 0.00531, 0.4772, 0.04553, 0.4674, 0.08575, 0.4674, 0.08575, 0.4772, 0.04553, 0.4772, 0.08575, 0.4674, 0.126, 0.4674, 0.126, 0.4772, 0.08575, 0.4772, 0.126, 0.4674, 0.1662, 0.4674, 0.1662, 0.4772, 0.126, 0.4772, 0.1662, 0.4674, 0.2064, 0.4674, 0.2064, 0.4772, 0.1662, 0.4772, 0.2064, 0.4674, 0.2466, 0.4674, 0.2466, 0.4772, 0.2064, 0.4772, 0.2869, 0.7271, 0.2466, 0.7271, 0.2466, 0.7174, 0.2869, 0.7174, 0.2466, 0.7271, 0.2064, 0.7271, 0.2064, 0.7174, 0.2466, 0.7174, 0.2064, 0.7271, 0.1662, 0.7271, 0.1662, 0.7174, 0.2064, 0.7174, 0.1662, 0.7271, 0.126, 0.7271, 0.126, 0.7174, 0.1662, 0.7174, 0.126, 0.7271, 0.08575, 0.7271, 0.08575, 0.7174, 0.126, 0.7174, 0.08575, 0.7271, 0.04553, 0.7271, 0.04553, 0.7174, 0.08575, 0.7174, 0.2869, 0.7369, 0.2466, 0.7369, 0.2466, 0.7271, 0.2869, 0.7271, 0.2466, 0.7369, 0.2064, 0.7369, 0.2064, 0.7271, 0.2466, 0.7271, 0.2064, 0.7369, 0.1662, 0.7369, 0.1662, 0.7271, 0.2064, 0.7271, 0.1662, 0.7369, 0.126, 0.7369, 0.126, 0.7271, 0.1662, 0.7271, 0.126, 0.7369, 0.08575, 0.7369, 0.08575, 0.7271, 0.126, 0.7271, 0.08575, 0.7369, 0.04553, 0.7369, 0.04553, 0.7271, 0.08575, 0.7271, 0.2869, 0.7466, 0.2466, 0.7466, 0.2466, 0.7369, 0.2869, 0.7369, 0.2466, 0.7466, 0.2064, 0.7466, 0.2064, 0.7369, 0.2466, 0.7369, 0.2064, 0.7466, 0.1662, 0.7466, 0.1662, 0.7369, 0.2064, 0.7369, 0.1662, 0.7466, 0.126, 0.7466, 0.126, 0.7369, 0.1662, 0.7369, 0.126, 0.7466, 0.08575, 0.7466, 0.08575, 0.7369, 0.126, 0.7369, 0.08575, 0.7466, 0.04553, 0.7466, 0.04553, 0.7369, 0.08575, 0.7369, 0.2869, 0.4674, 0.2466, 0.4674, 0.2466, 0.2467, 0.2869, 0.2467, 0.2466, 0.4674, 0.2064, 0.4674, 0.2064, 0.2467, 0.2466, 0.2467, 0.2064, 0.4674, 0.1662, 0.4674, 0.1662, 0.2467, 0.2064, 0.2467, 0.1662, 0.4674, 0.126, 0.4674, 0.126, 0.2467, 0.1662, 0.2467, 0.126, 0.4674, 0.08575, 0.4674, 0.08575, 0.2467, 0.126, 0.2467, 0.08575, 0.4674, 0.04553, 0.4674, 0.04553, 0.2467, 0.08575, 0.2467, 0.2869, 0.7174, 0.2466, 0.7174, 0.2466, 0.4966, 0.2869, 0.4966, 0.2466, 0.7174, 0.2064, 0.7174, 0.2064, 0.4966, 0.2466, 0.4966, 0.2064, 0.7174, 0.1662, 0.7174, 0.1662, 0.4966, 0.2064, 0.4966, 0.1662, 0.7174, 0.126, 0.7174, 0.126, 0.4966, 0.1662, 0.4966, 0.126, 0.7174, 0.08575, 0.7174, 0.08575, 0.4966, 0.126, 0.4966, 0.08575, 0.7174, 0.04553, 0.7174, 0.04553, 0.4966, 0.08575, 0.4966, 0.2869, 0.2175, 0.2466, 0.2175, 0.2466, -0.003257, 0.2869, -0.003257, 0.2466, 0.2175, 0.2064, 0.2175, 0.2064, -0.003257, 0.2466, -0.003257, 0.2064, 0.2175, 0.1662, 0.2175, 0.1662, -0.003257, 0.2064, -0.003257, 0.1662, 0.2175, 0.126, 0.2175, 0.126, -0.003257, 0.1662, -0.003257, 0.126, 0.2175, 0.08575, 0.2175, 0.08575, -0.003257, 0.126, -0.003257, 0.08575, 0.2175, 0.04553, 0.2175, 0.04553, -0.003257, 0.08575, -0.003257, 0.2869, 0.9673, 0.2466, 0.9673, 0.2466, 0.7466, 0.2869, 0.7466, 0.2466, 0.9673, 0.2064, 0.9673, 0.2064, 0.7466, 0.2466, 0.7466, 0.2064, 0.9673, 0.1662, 0.9673, 0.1662, 0.7466, 0.2064, 0.7466, 0.1662, 0.9673, 0.126, 0.9673, 0.126, 0.7466, 0.1662, 0.7466, 0.126, 0.9673, 0.08575, 0.9673, 0.08575, 0.7466, 0.126, 0.7466, 0.08575, 0.9673, 0.04553, 0.9673, 0.04553, 0.7466, 0.08575, 0.7466])
me_cube_001.materials.append(mat_tarot)
me_cube_001.use_remesh_fix_poles = True
me_cube_001.use_remesh_preserve_attributes = False
me_cube_001.use_mirror_vertex_groups = False
me_cube_001.update()
me_cylinder = bpy.data.meshes.new('Cylinder')
me_cylinder.from_pydata([(0.0, 1.0, -0.25), (-2.376e-08, 0.9255, -0.02861), (0.1951, 0.9808, -0.25), (0.1805, 0.9077, -0.02861), (0.3827, 0.9239, -0.25), (0.3542, 0.855, -0.02861), (0.5556, 0.8315, -0.25), (0.5142, 0.7695, -0.02861), (0.7071, 0.7071, -0.25), (0.6544, 0.6544, -0.02861), (0.8315, 0.5556, -0.25), (0.7695, 0.5142, -0.02861), (0.9239, 0.3827, -0.25), (0.855, 0.3542, -0.02861), (0.9808, 0.1951, -0.25), (0.9077, 0.1805, -0.02861), (1.0, 7.55e-08, -0.25), (0.9255, 5.847e-08, -0.02861), (0.9808, -0.1951, -0.25), (0.9077, -0.1805, -0.02861), (0.9239, -0.3827, -0.25), (0.855, -0.3542, -0.02861), (0.8315, -0.5556, -0.25), (0.7695, -0.5142, -0.02861), (0.7071, -0.7071, -0.25), (0.6544, -0.6544, -0.02861), (0.5556, -0.8315, -0.25), (0.5142, -0.7695, -0.02861), (0.3827, -0.9239, -0.25), (0.3542, -0.855, -0.02861), (0.1951, -0.9808, -0.25), (0.1805, -0.9077, -0.02861), (-3.258e-07, -1.0, -0.25), (-3.026e-07, -0.9255, -0.02861), (-0.1951, -0.9808, -0.25), (-0.1805, -0.9077, -0.02861), (-0.3827, -0.9239, -0.25), (-0.3542, -0.855, -0.02861), (-0.5556, -0.8315, -0.25), (-0.5142, -0.7695, -0.02861), (-0.7071, -0.7071, -0.25), (-0.6544, -0.6544, -0.02861), (-0.8315, -0.5556, -0.25), (-0.7695, -0.5142, -0.02861), (-0.9239, -0.3827, -0.25), (-0.855, -0.3542, -0.02861), (-0.9808, -0.1951, -0.25), (-0.9077, -0.1805, -0.02861), (-1.0, 9.656e-07, -0.25), (-0.9255, 9.015e-07, -0.02861), (-0.9808, 0.1951, -0.25), (-0.9077, 0.1805, -0.02861), (-0.9239, 0.3827, -0.25), (-0.855, 0.3542, -0.02861), (-0.8315, 0.5556, -0.25), (-0.7695, 0.5142, -0.02861), (-0.7071, 0.7071, -0.25), (-0.6544, 0.6544, -0.02861), (-0.5556, 0.8315, -0.25), (-0.5142, 0.7695, -0.02861), (-0.3827, 0.9239, -0.25), (-0.3542, 0.855, -0.02861), (-0.1951, 0.9808, -0.25), (-0.1805, 0.9077, -0.02861), (0.1951, 0.9808, 0.25), (0.0, 1.0, 0.25), (0.3827, 0.9239, 0.25), (0.5556, 0.8315, 0.25), (0.7071, 0.7071, 0.25), (0.8315, 0.5556, 0.25), (0.9239, 0.3827, 0.25), (0.9808, 0.1951, 0.25), (1.0, 7.55e-08, 0.25), (0.9808, -0.1951, 0.25), (0.9239, -0.3827, 0.25), (0.8315, -0.5556, 0.25), (0.7071, -0.7071, 0.25), (0.5556, -0.8315, 0.25), (0.3827, -0.9239, 0.25), (0.1951, -0.9808, 0.25), (-3.258e-07, -1.0, 0.25), (-0.1951, -0.9808, 0.25), (-0.3827, -0.9239, 0.25), (-0.5556, -0.8315, 0.25), (-0.7071, -0.7071, 0.25), (-0.8315, -0.5556, 0.25), (-0.9239, -0.3827, 0.25), (-0.9808, -0.1951, 0.25), (-1.0, 9.656e-07, 0.25), (-0.9808, 0.1951, 0.25), (-0.9239, 0.3827, 0.25), (-0.8315, 0.5556, 0.25), (-0.7071, 0.7071, 0.25), (-0.5556, 0.8315, 0.25), (-0.3827, 0.9239, 0.25), (-0.1951, 0.9808, 0.25), (0.1872, 0.941, 0.1719), (-1.551e-08, 0.9594, 0.1719), (0.3671, 0.8864, 0.1719), (0.533, 0.7977, 0.1719), (0.6784, 0.6784, 0.1719), (0.7977, 0.533, 0.1719), (0.8864, 0.3671, 0.1719), (0.941, 0.1872, 0.1719), (0.9594, 6.927e-08, 0.1719), (0.941, -0.1872, 0.1719), (0.8864, -0.3671, 0.1719), (0.7977, -0.533, 0.1719), (0.6784, -0.6784, 0.1719), (0.533, -0.7977, 0.1719), (0.3671, -0.8864, 0.1719), (0.1872, -0.941, 0.1719), (-3.134e-07, -0.9594, 0.1719), (-0.1872, -0.941, 0.1719), (-0.3671, -0.8864, 0.1719), (-0.533, -0.7977, 0.1719), (-0.6784, -0.6784, 0.1719), (-0.7977, -0.533, 0.1719), (-0.8864, -0.3671, 0.1719), (-0.941, -0.1872, 0.1719), (-0.9594, 9.285e-07, 0.1719), (-0.941, 0.1872, 0.1719), (-0.8864, 0.3671, 0.1719), (-0.7977, 0.533, 0.1719), (-0.6784, 0.6784, 0.1719), (-0.533, 0.7977, 0.1719), (-0.3671, 0.8864, 0.1719), (-0.1872, 0.941, 0.1719)], [], [(0, 65, 64, 2), (2, 64, 66, 4), (4, 66, 67, 6), (6, 67, 68, 8), (8, 68, 69, 10), (10, 69, 70, 12), (12, 70, 71, 14), (14, 71, 72, 16), (16, 72, 73, 18), (18, 73, 74, 20), (20, 74, 75, 22), (22, 75, 76, 24), (24, 76, 77, 26), (26, 77, 78, 28), (28, 78, 79, 30), (30, 79, 80, 32), (32, 80, 81, 34), (34, 81, 82, 36), (36, 82, 83, 38), (38, 83, 84, 40), (40, 84, 85, 42), (42, 85, 86, 44), (44, 86, 87, 46), (46, 87, 88, 48), (48, 88, 89, 50), (50, 89, 90, 52), (52, 90, 91, 54), (54, 91, 92, 56), (56, 92, 93, 58), (58, 93, 94, 60), (60, 94, 95, 62), (62, 95, 65, 0), (0, 2, 4, 6, 8, 10, 12, 14, 16, 18, 20, 22, 24, 26, 28, 30, 32, 34, 36, 38, 40, 42, 44, 46, 48, 50, 52, 54, 56, 58, 60, 62), (97, 96, 64, 65), (96, 98, 66, 64), (98, 99, 67, 66), (99, 100, 68, 67), (100, 101, 69, 68), (101, 102, 70, 69), (102, 103, 71, 70), (103, 104, 72, 71), (104, 105, 73, 72), (105, 106, 74, 73), (106, 107, 75, 74), (107, 108, 76, 75), (108, 109, 77, 76), (109, 110, 78, 77), (110, 111, 79, 78), (111, 112, 80, 79), (112, 113, 81, 80), (113, 114, 82, 81), (114, 115, 83, 82), (115, 116, 84, 83), (116, 117, 85, 84), (117, 118, 86, 85), (118, 119, 87, 86), (119, 120, 88, 87), (120, 121, 89, 88), (121, 122, 90, 89), (122, 123, 91, 90), (123, 124, 92, 91), (124, 125, 93, 92), (125, 126, 94, 93), (126, 127, 95, 94), (127, 97, 65, 95), (1, 3, 96, 97), (3, 5, 98, 96), (5, 7, 99, 98), (7, 9, 100, 99), (9, 11, 101, 100), (11, 13, 102, 101), (13, 15, 103, 102), (15, 17, 104, 103), (17, 19, 105, 104), (19, 21, 106, 105), (21, 23, 107, 106), (23, 25, 108, 107), (25, 27, 109, 108), (27, 29, 110, 109), (29, 31, 111, 110), (31, 33, 112, 111), (33, 35, 113, 112), (35, 37, 114, 113), (37, 39, 115, 114), (39, 41, 116, 115), (41, 43, 117, 116), (43, 45, 118, 117), (45, 47, 119, 118), (47, 49, 120, 119), (49, 51, 121, 120), (51, 53, 122, 121), (53, 55, 123, 122), (55, 57, 124, 123), (57, 59, 125, 124), (59, 61, 126, 125), (61, 63, 127, 126), (63, 1, 97, 127)])
_uv = me_cylinder.uv_layers.new(name='UVMap')
_uv.uv.foreach_set('vector', [1.0, 0.5, 1.0, 1.0, 0.9688, 1.0, 0.9688, 0.5, 0.9688, 0.5, 0.9688, 1.0, 0.9375, 1.0, 0.9375, 0.5, 0.9375, 0.5, 0.9375, 1.0, 0.9062, 1.0, 0.9062, 0.5, 0.9062, 0.5, 0.9062, 1.0, 0.875, 1.0, 0.875, 0.5, 0.875, 0.5, 0.875, 1.0, 0.8438, 1.0, 0.8438, 0.5, 0.8438, 0.5, 0.8438, 1.0, 0.8125, 1.0, 0.8125, 0.5, 0.8125, 0.5, 0.8125, 1.0, 0.7812, 1.0, 0.7812, 0.5, 0.7812, 0.5, 0.7812, 1.0, 0.75, 1.0, 0.75, 0.5, 0.75, 0.5, 0.75, 1.0, 0.7188, 1.0, 0.7188, 0.5, 0.7188, 0.5, 0.7188, 1.0, 0.6875, 1.0, 0.6875, 0.5, 0.6875, 0.5, 0.6875, 1.0, 0.6562, 1.0, 0.6562, 0.5, 0.6562, 0.5, 0.6562, 1.0, 0.625, 1.0, 0.625, 0.5, 0.625, 0.5, 0.625, 1.0, 0.5938, 1.0, 0.5938, 0.5, 0.5938, 0.5, 0.5938, 1.0, 0.5625, 1.0, 0.5625, 0.5, 0.5625, 0.5, 0.5625, 1.0, 0.5312, 1.0, 0.5312, 0.5, 0.5312, 0.5, 0.5312, 1.0, 0.5, 1.0, 0.5, 0.5, 0.5, 0.5, 0.5, 1.0, 0.4688, 1.0, 0.4688, 0.5, 0.4688, 0.5, 0.4688, 1.0, 0.4375, 1.0, 0.4375, 0.5, 0.4375, 0.5, 0.4375, 1.0, 0.4062, 1.0, 0.4062, 0.5, 0.4062, 0.5, 0.4062, 1.0, 0.375, 1.0, 0.375, 0.5, 0.375, 0.5, 0.375, 1.0, 0.3438, 1.0, 0.3438, 0.5, 0.3438, 0.5, 0.3438, 1.0, 0.3125, 1.0, 0.3125, 0.5, 0.3125, 0.5, 0.3125, 1.0, 0.2812, 1.0, 0.2812, 0.5, 0.2812, 0.5, 0.2812, 1.0, 0.25, 1.0, 0.25, 0.5, 0.25, 0.5, 0.25, 1.0, 0.2188, 1.0, 0.2188, 0.5, 0.2188, 0.5, 0.2188, 1.0, 0.1875, 1.0, 0.1875, 0.5, 0.1875, 0.5, 0.1875, 1.0, 0.1562, 1.0, 0.1562, 0.5, 0.1562, 0.5, 0.1562, 1.0, 0.125, 1.0, 0.125, 0.5, 0.125, 0.5, 0.125, 1.0, 0.09375, 1.0, 0.09375, 0.5, 0.09375, 0.5, 0.09375, 1.0, 0.0625, 1.0, 0.0625, 0.5, 0.0625, 0.5, 0.0625, 1.0, 0.03125, 1.0, 0.03125, 0.5, 0.03125, 0.5, 0.03125, 1.0, 0.0, 1.0, 0.0, 0.5, 0.75, 0.49, 0.7968, 0.4854, 0.8418, 0.4717, 0.8833, 0.4496, 0.9197, 0.4197, 0.9496, 0.3833, 0.9717, 0.3418, 0.9854, 0.2968, 0.99, 0.25, 0.9854, 0.2032, 0.9717, 0.1582, 0.9496, 0.1167, 0.9197, 0.08029, 0.8833, 0.05045, 0.8418, 0.02827, 0.7968, 0.01461, 0.75, 0.01, 0.7032, 0.01461, 0.6582, 0.02827, 0.6167, 0.05045, 0.5803, 0.08029, 0.5504, 0.1167, 0.5283, 0.1582, 0.5146, 0.2032, 0.51, 0.25, 0.5146, 0.2968, 0.5283, 0.3418, 0.5504, 0.3833, 0.5803, 0.4197, 0.6167, 0.4496, 0.6582, 0.4717, 0.7032, 0.4854, 0.25, 0.4803, 0.2949, 0.4758, 0.2968, 0.4854, 0.25, 0.49, 0.2949, 0.4758, 0.3381, 0.4627, 0.3418, 0.4717, 0.2968, 0.4854, 0.3381, 0.4627, 0.3779, 0.4414, 0.3833, 0.4496, 0.3418, 0.4717, 0.3779, 0.4414, 0.4128, 0.4128, 0.4197, 0.4197, 0.3833, 0.4496, 0.4128, 0.4128, 0.4414, 0.3779, 0.4496, 0.3833, 0.4197, 0.4197, 0.4414, 0.3779, 0.4627, 0.3381, 0.4717, 0.3418, 0.4496, 0.3833, 0.4627, 0.3381, 0.4758, 0.2949, 0.4854, 0.2968, 0.4717, 0.3418, 0.4758, 0.2949, 0.4803, 0.25, 0.49, 0.25, 0.4854, 0.2968, 0.4803, 0.25, 0.4758, 0.2051, 0.4854, 0.2032, 0.49, 0.25, 0.4758, 0.2051, 0.4627, 0.1619, 0.4717, 0.1582, 0.4854, 0.2032, 0.4627, 0.1619, 0.4414, 0.1221, 0.4496, 0.1167, 0.4717, 0.1582, 0.4414, 0.1221, 0.4128, 0.08719, 0.4197, 0.08029, 0.4496, 0.1167, 0.4128, 0.08719, 0.3779, 0.05855, 0.3833, 0.05045, 0.4197, 0.08029, 0.3779, 0.05855, 0.3381, 0.03727, 0.3418, 0.02827, 0.3833, 0.05045, 0.3381, 0.03727, 0.2949, 0.02417, 0.2968, 0.01461, 0.3418, 0.02827, 0.2949, 0.02417, 0.25, 0.01975, 0.25, 0.01, 0.2968, 0.01461, 0.25, 0.01975, 0.2051, 0.02417, 0.2032, 0.01461, 0.25, 0.01, 0.2051, 0.02417, 0.1619, 0.03727, 0.1582, 0.02827, 0.2032, 0.01461, 0.1619, 0.03727, 0.1221, 0.05855, 0.1167, 0.05045, 0.1582, 0.02827, 0.1221, 0.05855, 0.08719, 0.08719, 0.08029, 0.08029, 0.1167, 0.05045, 0.08719, 0.08719, 0.05855, 0.1221, 0.05045, 0.1167, 0.08029, 0.08029, 0.05855, 0.1221, 0.03727, 0.1619, 0.02827, 0.1582, 0.05045, 0.1167, 0.03727, 0.1619, 0.02417, 0.2051, 0.01461, 0.2032, 0.02827, 0.1582, 0.02417, 0.2051, 0.01975, 0.25, 0.01, 0.25, 0.01461, 0.2032, 0.01975, 0.25, 0.02417, 0.2949, 0.01461, 0.2968, 0.01, 0.25, 0.02417, 0.2949, 0.03727, 0.3381, 0.02827, 0.3418, 0.01461, 0.2968, 0.03727, 0.3381, 0.05855, 0.3779, 0.05045, 0.3833, 0.02827, 0.3418, 0.05855, 0.3779, 0.08719, 0.4128, 0.08029, 0.4197, 0.05045, 0.3833, 0.08719, 0.4128, 0.1221, 0.4414, 0.1167, 0.4496, 0.08029, 0.4197, 0.1221, 0.4414, 0.1619, 0.4627, 0.1582, 0.4717, 0.1167, 0.4496, 0.1619, 0.4627, 0.2051, 0.4758, 0.2032, 0.4854, 0.1582, 0.4717, 0.2051, 0.4758, 0.25, 0.4803, 0.25, 0.49, 0.2032, 0.4854, 0.25, 0.4721, 0.2933, 0.4678, 0.2949, 0.4758, 0.25, 0.4803, 0.2933, 0.4678, 0.335, 0.4552, 0.3381, 0.4627, 0.2949, 0.4758, 0.335, 0.4552, 0.3734, 0.4347, 0.3779, 0.4414, 0.3381, 0.4627, 0.3734, 0.4347, 0.4071, 0.4071, 0.4128, 0.4128, 0.3779, 0.4414, 0.4071, 0.4071, 0.4347, 0.3734, 0.4414, 0.3779, 0.4128, 0.4128, 0.4347, 0.3734, 0.4552, 0.335, 0.4627, 0.3381, 0.4414, 0.3779, 0.4552, 0.335, 0.4678, 0.2933, 0.4758, 0.2949, 0.4627, 0.3381, 0.4678, 0.2933, 0.4721, 0.25, 0.4803, 0.25, 0.4758, 0.2949, 0.4721, 0.25, 0.4678, 0.2067, 0.4758, 0.2051, 0.4803, 0.25, 0.4678, 0.2067, 0.4552, 0.165, 0.4627, 0.1619, 0.4758, 0.2051, 0.4552, 0.165, 0.4347, 0.1266, 0.4414, 0.1221, 0.4627, 0.1619, 0.4347, 0.1266, 0.4071, 0.09294, 0.4128, 0.08719, 0.4414, 0.1221, 0.4071, 0.09294, 0.3734, 0.06532, 0.3779, 0.05855, 0.4128, 0.08719, 0.3734, 0.06532, 0.335, 0.0448, 0.3381, 0.03727, 0.3779, 0.05855, 0.335, 0.0448, 0.2933, 0.03216, 0.2949, 0.02417, 0.3381, 0.03727, 0.2933, 0.03216, 0.25, 0.02789, 0.25, 0.01975, 0.2949, 0.02417, 0.25, 0.02789, 0.2067, 0.03216, 0.2051, 0.02417, 0.25, 0.01975, 0.2067, 0.03216, 0.165, 0.0448, 0.1619, 0.03727, 0.2051, 0.02417, 0.165, 0.0448, 0.1266, 0.06532, 0.1221, 0.05855, 0.1619, 0.03727, 0.1266, 0.06532, 0.09294, 0.09294, 0.08719, 0.08719, 0.1221, 0.05855, 0.09294, 0.09294, 0.06532, 0.1266, 0.05855, 0.1221, 0.08719, 0.08719, 0.06532, 0.1266, 0.0448, 0.165, 0.03727, 0.1619, 0.05855, 0.1221, 0.0448, 0.165, 0.03216, 0.2067, 0.02417, 0.2051, 0.03727, 0.1619, 0.03216, 0.2067, 0.02789, 0.25, 0.01975, 0.25, 0.02417, 0.2051, 0.02789, 0.25, 0.03216, 0.2933, 0.02417, 0.2949, 0.01975, 0.25, 0.03216, 0.2933, 0.0448, 0.335, 0.03727, 0.3381, 0.02417, 0.2949, 0.0448, 0.335, 0.06532, 0.3734, 0.05855, 0.3779, 0.03727, 0.3381, 0.06532, 0.3734, 0.09294, 0.4071, 0.08719, 0.4128, 0.05855, 0.3779, 0.09294, 0.4071, 0.1266, 0.4347, 0.1221, 0.4414, 0.08719, 0.4128, 0.1266, 0.4347, 0.165, 0.4552, 0.1619, 0.4627, 0.1221, 0.4414, 0.165, 0.4552, 0.2067, 0.4678, 0.2051, 0.4758, 0.1619, 0.4627, 0.2067, 0.4678, 0.25, 0.4721, 0.25, 0.4803, 0.2051, 0.4758])
me_cylinder.materials.append(mat_table)
me_cylinder.use_remesh_fix_poles = True
me_cylinder.use_remesh_preserve_attributes = False
me_cylinder.use_mirror_vertex_groups = False
me_cylinder.update()
me_cylinder_001 = bpy.data.meshes.new('Cylinder.001')
me_cylinder_001.from_pydata([(-2.376e-08, 0.9255, -0.02861), (0.1805, 0.9077, -0.02861), (0.3542, 0.855, -0.02861), (0.5142, 0.7695, -0.02861), (0.6544, 0.6544, -0.02861), (0.7695, 0.5142, -0.02861), (0.855, 0.3542, -0.02861), (0.9077, 0.1805, -0.02861), (0.9255, 5.847e-08, -0.02861), (0.9077, -0.1805, -0.02861), (0.855, -0.3542, -0.02861), (0.7695, -0.5142, -0.02861), (0.6544, -0.6544, -0.02861), (0.5142, -0.7695, -0.02861), (0.3542, -0.855, -0.02861), (0.1805, -0.9077, -0.02861), (-3.026e-07, -0.9255, -0.02861), (-0.1805, -0.9077, -0.02861), (-0.3542, -0.855, -0.02861), (-0.5142, -0.7695, -0.02861), (-0.6544, -0.6544, -0.02861), (-0.7695, -0.5142, -0.02861), (-0.855, -0.3542, -0.02861), (-0.9077, -0.1805, -0.02861), (-0.9255, 9.015e-07, -0.02861), (-0.9077, 0.1805, -0.02861), (-0.855, 0.3542, -0.02861), (-0.7695, 0.5142, -0.02861), (-0.6544, 0.6544, -0.02861), (-0.5142, 0.7695, -0.02861), (-0.3542, 0.855, -0.02861), (-0.1805, 0.9077, -0.02861)], [], [(1, 0, 31, 30, 29, 28, 27, 26, 25, 24, 23, 22, 21, 20, 19, 18, 17, 16, 15, 14, 13, 12, 11, 10, 9, 8, 7, 6, 5, 4, 3, 2)])
_uv = me_cylinder_001.uv_layers.new(name='UVMap')
_uv.uv.foreach_set('vector', [0.2933, 0.4678, 0.25, 0.4721, 0.2067, 0.4678, 0.165, 0.4552, 0.1266, 0.4347, 0.09294, 0.4071, 0.06532, 0.3734, 0.0448, 0.335, 0.03216, 0.2933, 0.02789, 0.25, 0.03216, 0.2067, 0.0448, 0.165, 0.06532, 0.1266, 0.09294, 0.09294, 0.1266, 0.06532, 0.165, 0.0448, 0.2067, 0.03216, 0.25, 0.02789, 0.2933, 0.03216, 0.335, 0.0448, 0.3734, 0.06532, 0.4071, 0.09294, 0.4347, 0.1266, 0.4552, 0.165, 0.4678, 0.2067, 0.4721, 0.25, 0.4678, 0.2933, 0.4552, 0.335, 0.4347, 0.3734, 0.4071, 0.4071, 0.3734, 0.4347, 0.335, 0.4552])
me_cylinder_001.materials.append(mat_tabletop)
me_cylinder_001.use_remesh_fix_poles = True
me_cylinder_001.use_remesh_preserve_attributes = False
me_cylinder_001.use_mirror_vertex_groups = False
me_cylinder_001.update()
me_cylinder_002 = bpy.data.meshes.new('Cylinder.002')
me_cylinder_002.from_pydata([(0.0, 1.0, -0.25), (0.0, 1.0, 0.25), (0.7071, 0.7071, -0.25), (0.7071, 0.7071, 0.25), (1.0, -4.371e-08, -0.25), (1.0, -4.371e-08, 0.25), (0.7071, -0.7071, -0.25), (0.7071, -0.7071, 0.25), (-8.742e-08, -1.0, -0.25), (-8.742e-08, -1.0, 0.25), (-0.7071, -0.7071, -0.25), (-0.7071, -0.7071, 0.25), (-1.0, 1.192e-08, -0.25), (-1.0, 1.192e-08, 0.25), (-0.7071, 0.7071, -0.25), (-0.7071, 0.7071, 0.25), (0.6213, 0.6213, 0.4472), (-6.844e-09, 0.8786, 0.4472), (0.8786, -3.841e-08, 0.4472), (0.6213, -0.6213, 0.4472), (-8.366e-08, -0.8786, 0.4472), (-0.6213, -0.6213, 0.4472), (-0.8786, 1.048e-08, 0.4472), (-0.6213, 0.6213, 0.4472), (0.5339, 0.5339, 0.5752), (-1.381e-08, 0.755, 0.5752), (0.755, -3.172e-08, 0.5752), (0.5339, -0.5339, 0.5752), (-7.981e-08, -0.755, 0.5752), (-0.5339, -0.5339, 0.5752), (-0.755, 1.029e-08, 0.5752), (-0.5339, 0.5339, 0.5752), (0.5339, 0.5339, 1.974), (3.789e-08, 0.755, 1.974), (0.755, -3.172e-08, 1.974), (0.5339, -0.5339, 1.974), (-2.811e-08, -0.755, 1.974), (-0.5339, -0.5339, 1.974), (-0.755, 1.029e-08, 1.974), (-0.5339, 0.5339, 1.974), (0.5803, 0.5803, 2.091), (2.975e-08, 0.8206, 2.091), (0.8206, -3.527e-08, 2.091), (0.5803, -0.5803, 2.091), (-4.2e-08, -0.8206, 2.091), (-0.5803, -0.5803, 2.091), (-0.8206, 1.039e-08, 2.091), (-0.5803, 0.5803, 2.091), (0.745, 0.745, 2.25), (3.301e-08, 1.054, 2.25), (1.054, -4.787e-08, 2.25), (0.745, -0.745, 2.25), (-5.91e-08, -1.054, 2.25), (-0.745, -0.745, 2.25), (-1.054, 1.075e-08, 2.25), (-0.745, 0.745, 2.25), (0.2405, 0.2405, 0.9925), (3.96e-08, 0.3401, 0.9925), (0.3401, -3.563e-08, 0.9925), (0.2405, -0.2405, 0.9925), (2.023e-08, -0.3401, 0.9925), (-0.2405, -0.2405, 0.9925), (-0.3401, 2.057e-08, 0.9925), (-0.2405, 0.2405, 0.9925), (0.745, 0.745, 2.375), (3.775e-08, 1.054, 2.375), (1.054, -4.787e-08, 2.375), (0.745, -0.745, 2.375), (-5.436e-08, -1.054, 2.375), (-0.745, -0.745, 2.375), (-1.054, 1.075e-08, 2.375), (-0.745, 0.745, 2.375), (0.745, 0.745, 2.711), (3.775e-08, 1.054, 2.711), (0.745, -0.745, 2.711), (1.054, -4.787e-08, 2.711), (-0.745, -0.745, 2.711), (-5.436e-08, -1.054, 2.711), (-0.745, 0.745, 2.711), (-1.054, 1.075e-08, 2.711), (0.5946, 0.5946, 2.711), (3.775e-08, 0.8409, 2.711), (0.5946, -0.5946, 2.711), (0.8409, -4.444e-08, 2.711), (-0.5946, -0.5946, 2.711), (-3.378e-08, -0.8409, 2.711), (-0.5946, 0.5946, 2.711), (-0.8409, 1.761e-08, 2.711), (0.5946, 0.5946, 2.375), (3.775e-08, 0.8409, 2.375), (0.8409, -4.444e-08, 2.375), (0.5946, -0.5946, 2.375), (-3.378e-08, -0.8409, 2.375), (-0.5946, -0.5946, 2.375), (-0.8409, 1.761e-08, 2.375), (-0.5946, 0.5946, 2.375), (0.4814, 0.4814, 2.375), (4.033e-08, 0.6808, 2.375), (0.6808, -4.186e-08, 2.375), (0.4814, -0.4814, 2.375), (-1.054e-08, -0.6808, 2.375), (-0.4814, -0.4814, 2.375), (-0.6808, 2.277e-08, 2.375), (-0.4814, 0.4814, 2.375), (0.2726, 0.2726, 2.279), (4.033e-08, 0.3856, 2.279), (0.3856, -3.71e-08, 2.279), (0.2726, -0.2726, 2.279), (1.803e-08, -0.3856, 2.279), (-0.2726, -0.2726, 2.279), (-0.3856, 2.277e-08, 2.279), (-0.2726, 0.2726, 2.279), (0.7369, 0.6351, -0.25), (0.7369, 0.6351, 0.25), (0.6475, 0.558, 0.4472), (0.5564, 0.4795, 0.5752), (0.5564, 0.4795, 1.974), (0.6047, 0.5212, 2.091), (0.7764, 0.6691, 2.25), (0.7764, 0.6691, 2.375), (0.6197, 0.5341, 2.375), (0.5017, 0.4324, 2.375), (0.2842, 0.2449, 2.279), (0.2506, 0.216, 0.9925), (0.9837, 0.03942, -0.25), (0.9837, 0.03942, 0.25), (0.8643, 0.03463, 0.4472), (0.7427, 0.02976, 0.5752), (0.7427, 0.02976, 1.974), (0.8072, 0.03235, 2.091), (1.036, 0.04153, 2.25), (1.036, 0.04153, 2.375), (0.8272, 0.03315, 2.375), (0.6697, 0.02684, 2.375), (0.3793, 0.0152, 2.279), (0.3346, 0.01341, 0.9925), (0.5339, -0.5339, 0.5966), (-7.902e-08, -0.755, 0.5966), (0.5339, 0.5339, 0.5966), (0.755, -3.172e-08, 0.5966), (-0.755, 1.029e-08, 0.5966), (-0.5339, 0.5339, 0.5966), (-0.5339, -0.5339, 0.5966), (-1.302e-08, 0.755, 0.5966), (0.5564, 0.4795, 0.5966), (0.7427, 0.02976, 0.5966), (0.9799, -0.04847, -0.25), (0.7272, -0.6586, -0.25), (0.7272, -0.6586, 0.4521), (0.9799, -0.04847, 0.4521), (0.6389, -0.5787, 0.4472), (0.861, -0.04259, 0.4472), (0.549, -0.4973, 0.5752), (0.7398, -0.0366, 0.5752), (0.549, -0.4973, 1.974), (0.7398, -0.0366, 1.974), (0.5967, -0.5405, 2.091), (0.8041, -0.03978, 2.091), (0.7661, -0.6939, 2.25), (1.032, -0.05107, 2.25), (0.7661, -0.6939, 2.375), (1.032, -0.05107, 2.375), (0.6115, -0.5539, 2.375), (0.824, -0.04076, 2.375), (0.7661, -0.6939, 2.711), (1.032, -0.05107, 2.711), (0.6115, -0.5539, 2.711), (0.824, -0.04076, 2.711), (0.4951, -0.4484, 2.375), (0.6672, -0.033, 2.375), (0.2804, -0.254, 2.279), (0.3778, -0.01869, 2.279), (0.2473, -0.224, 0.9925), (0.3333, -0.01649, 0.9925), (0.7398, -0.0366, 0.5966), (0.549, -0.4973, 0.5966), (0.0, 1.0, 0.1985), (0.7071, 0.7071, 0.1985), (1.0, -4.371e-08, 0.1985), (0.7071, -0.7071, 0.1985), (-8.742e-08, -1.0, 0.1985), (-0.7071, -0.7071, 0.1985), (-1.0, 1.192e-08, 0.1985), (-0.7071, 0.7071, 0.1985), (0.7369, 0.6351, 0.1985), (0.9837, 0.03942, 0.1985), (0.6381, 0.09313, 0.4442), (0.3853, -0.517, 0.4442), (0.7071, 0.7071, -0.2388), (1.0, -4.371e-08, -0.2388), (0.7071, -0.7071, -0.2388), (-8.742e-08, -1.0, -0.2388), (-0.7071, -0.7071, -0.2388), (-1.0, 1.192e-08, -0.2388), (-0.7071, 0.7071, -0.2388), (0.7369, 0.6351, -0.2388), (0.9837, 0.03942, -0.2388), (0.9799, -0.04847, -0.2388), (0.7272, -0.6586, -0.2388), (0.0, 1.0, -0.2388), (0.0, 1.0, -0.2169), (0.7071, 0.7071, -0.2169), (1.0, -4.371e-08, -0.2169), (0.7071, -0.7071, -0.2169), (-8.742e-08, -1.0, -0.2169), (-0.7071, -0.7071, -0.2169), (-1.0, 1.192e-08, -0.2169), (-0.7071, 0.7071, -0.2169), (0.7369, 0.6351, -0.2169), (0.9837, 0.03942, -0.2169), (0.6381, 0.09313, -0.2169), (0.3853, -0.517, -0.2169)], [], [(176, 1, 3, 177), (185, 125, 5, 178), (187, 148, 7, 179), (179, 7, 9, 180), (180, 9, 11, 181), (181, 11, 13, 182), (149, 5, 18, 151), (182, 13, 15, 183), (183, 15, 1, 176), (0, 2, 112, 124, 4, 146, 147, 6, 8, 10, 12, 14), (23, 22, 30, 31), (13, 11, 21, 22), (9, 7, 19, 20), (15, 13, 22, 23), (113, 3, 16, 114), (11, 9, 20, 21), (1, 15, 23, 17), (3, 1, 17, 16), (137, 136, 35, 36), (21, 20, 28, 29), (151, 18, 26, 153), (16, 17, 25, 24), (17, 23, 31, 25), (22, 21, 29, 30), (20, 19, 27, 28), (114, 16, 24, 115), (33, 39, 47, 41), (144, 138, 32, 116), (141, 140, 38, 39), (142, 137, 36, 37), (174, 139, 34, 155), (138, 143, 33, 32), (143, 141, 39, 33), (140, 142, 37, 38), (45, 44, 52, 53), (38, 37, 45, 46), (36, 35, 43, 44), (116, 32, 40, 117), (39, 38, 46, 47), (37, 36, 44, 45), (155, 34, 42, 157), (32, 33, 41, 40), (55, 54, 70, 71), (157, 42, 50, 159), (40, 41, 49, 48), (41, 47, 55, 49), (46, 45, 53, 54), (44, 43, 51, 52), (117, 40, 48, 118), (47, 46, 54, 55), (56, 57, 63, 62, 61, 60, 59, 172, 173, 58, 135, 123), (53, 52, 68, 69), (159, 50, 66, 161), (48, 49, 65, 64), (49, 55, 71, 65), (54, 53, 69, 70), (52, 51, 67, 68), (118, 48, 64, 119), (69, 68, 77, 76), (132, 90, 66, 131), (66, 90, 83, 75), (91, 92, 68, 67), (162, 91, 82, 166), (93, 94, 70, 69), (88, 64, 72, 80), (95, 89, 65, 71), (81, 80, 72, 73), (166, 82, 74, 164), (85, 84, 76, 77), (87, 86, 78, 79), (91, 67, 74, 82), (92, 93, 84, 85), (68, 92, 85, 77), (71, 70, 79, 78), (93, 69, 76, 84), (94, 95, 86, 87), (64, 65, 73, 72), (70, 94, 87, 79), (89, 88, 80, 81), (95, 71, 78, 86), (65, 89, 81, 73), (161, 66, 75, 165), (97, 96, 88, 89), (133, 98, 90, 132), (168, 99, 91, 162), (99, 100, 92, 91), (100, 101, 93, 92), (101, 102, 94, 93), (102, 103, 95, 94), (103, 97, 89, 95), (105, 104, 96, 97), (134, 106, 98, 133), (170, 107, 99, 168), (107, 108, 100, 99), (108, 109, 101, 100), (109, 110, 102, 101), (110, 111, 103, 102), (111, 105, 97, 103), (57, 56, 104, 105), (135, 58, 106, 134), (172, 59, 107, 170), (59, 60, 108, 107), (60, 61, 109, 108), (61, 62, 110, 109), (62, 63, 111, 110), (63, 57, 105, 111), (56, 123, 122, 104), (104, 122, 121, 96), (96, 121, 120, 88), (88, 120, 119, 64), (130, 118, 119, 131), (129, 117, 118, 130), (128, 116, 117, 129), (145, 144, 116, 128), (126, 114, 115, 127), (125, 113, 114, 126), (177, 3, 113, 184), (5, 125, 126, 18), (18, 126, 127, 26), (139, 145, 128, 34), (34, 128, 129, 42), (42, 129, 130, 50), (50, 130, 131, 66), (123, 135, 134, 122), (122, 134, 133, 121), (121, 133, 132, 120), (120, 132, 131, 119), (184, 113, 125, 185), (26, 127, 145, 139), (127, 115, 144, 145), (30, 29, 142, 140), (25, 31, 141, 143), (24, 25, 143, 138), (153, 26, 139, 174), (29, 28, 137, 142), (31, 30, 140, 141), (115, 24, 138, 144), (28, 27, 136, 137), (27, 152, 175, 136), (152, 153, 174, 175), (58, 173, 171, 106), (173, 172, 170, 171), (106, 171, 169, 98), (171, 170, 168, 169), (98, 169, 163, 90), (169, 168, 162, 163), (67, 160, 164, 74), (160, 161, 165, 164), (83, 167, 165, 75), (167, 166, 164, 165), (90, 163, 167, 83), (163, 162, 166, 167), (51, 158, 160, 67), (158, 159, 161, 160), (43, 156, 158, 51), (156, 157, 159, 158), (35, 154, 156, 43), (154, 155, 157, 156), (136, 175, 154, 35), (175, 174, 155, 154), (19, 150, 152, 27), (150, 151, 153, 152), (7, 148, 150, 19), (148, 149, 151, 150), (178, 5, 149, 186), (186, 149, 148, 187), (210, 186, 187, 211), (202, 178, 186, 210), (208, 184, 185, 209), (201, 177, 184, 208), (207, 183, 176, 200), (206, 182, 183, 207), (205, 181, 182, 206), (204, 180, 181, 205), (203, 179, 180, 204), (211, 187, 179, 203), (209, 185, 178, 202), (200, 176, 177, 201), (0, 199, 188, 2), (124, 196, 189, 4), (147, 198, 190, 6), (6, 190, 191, 8), (8, 191, 192, 10), (10, 192, 193, 12), (12, 193, 194, 14), (14, 194, 199, 0), (2, 188, 195, 112), (112, 195, 196, 124), (4, 189, 197, 146), (146, 197, 198, 147), (199, 200, 201, 188), (196, 209, 202, 189), (198, 211, 203, 190), (190, 203, 204, 191), (191, 204, 205, 192), (192, 205, 206, 193), (193, 206, 207, 194), (194, 207, 200, 199), (188, 201, 208, 195), (195, 208, 209, 196), (189, 202, 210, 197), (197, 210, 211, 198)])
_uv = me_cylinder_002.uv_layers.new(name='UVMap')
_uv.uv.foreach_set('vector', [1.0, 0.9485, 1.0, 1.0, 0.875, 1.0, 0.875, 0.9485, 0.757, 0.9485, 0.757, 1.0, 0.75, 1.0, 0.75, 0.9485, 0.6336, 0.9485, 0.6336, 1.0, 0.625, 1.0, 0.625, 0.9485, 0.625, 0.9485, 0.625, 1.0, 0.5, 1.0, 0.5, 0.9485, 0.5, 0.9485, 0.5, 1.0, 0.375, 1.0, 0.375, 0.9485, 0.375, 0.9485, 0.375, 1.0, 0.25, 1.0, 0.25, 0.9485, 0.7414, 1.0, 0.75, 1.0, 0.75, 1.0, 0.7414, 1.0, 0.25, 0.9485, 0.25, 1.0, 0.125, 1.0, 0.125, 0.9485, 0.125, 0.9485, 0.125, 1.0, 0.0, 1.0, 0.0, 0.9485, 0.75, 0.49, 0.9197, 0.4197, 0.9269, 0.4024, 0.9861, 0.2595, 0.99, 0.25, 0.9852, 0.2384, 0.9245, 0.09193, 0.9197, 0.08029, 0.75, 0.01, 0.5803, 0.08029, 0.51, 0.25, 0.5803, 0.4197, 0.125, 1.0, 0.25, 1.0, 0.25, 1.0, 0.125, 1.0, 0.25, 1.0, 0.375, 1.0, 0.375, 1.0, 0.25, 1.0, 0.5, 1.0, 0.625, 1.0, 0.625, 1.0, 0.5, 1.0, 0.125, 1.0, 0.25, 1.0, 0.25, 1.0, 0.125, 1.0, 0.8623, 1.0, 0.875, 1.0, 0.875, 1.0, 0.8623, 1.0, 0.375, 1.0, 0.5, 1.0, 0.5, 1.0, 0.375, 1.0, 0.0, 1.0, 0.125, 1.0, 0.125, 1.0, 0.0, 1.0, 0.875, 1.0, 1.0, 1.0, 1.0, 1.0, 0.875, 1.0, 0.5, 1.0, 0.625, 1.0, 0.625, 1.0, 0.5, 1.0, 0.375, 1.0, 0.5, 1.0, 0.5, 1.0, 0.375, 1.0, 0.7414, 1.0, 0.75, 1.0, 0.75, 1.0, 0.7414, 1.0, 0.875, 1.0, 1.0, 1.0, 1.0, 1.0, 0.875, 1.0, 0.0, 1.0, 0.125, 1.0, 0.125, 1.0, 0.0, 1.0, 0.25, 1.0, 0.375, 1.0, 0.375, 1.0, 0.25, 1.0, 0.5, 1.0, 0.625, 1.0, 0.625, 1.0, 0.5, 1.0, 0.8623, 1.0, 0.875, 1.0, 0.875, 1.0, 0.8623, 1.0, 0.0, 1.0, 0.125, 1.0, 0.125, 1.0, 0.0, 1.0, 0.8623, 1.0, 0.875, 1.0, 0.875, 1.0, 0.8623, 1.0, 0.125, 1.0, 0.25, 1.0, 0.25, 1.0, 0.125, 1.0, 0.375, 1.0, 0.5, 1.0, 0.5, 1.0, 0.375, 1.0, 0.7414, 1.0, 0.75, 1.0, 0.75, 1.0, 0.7414, 1.0, 0.875, 1.0, 1.0, 1.0, 1.0, 1.0, 0.875, 1.0, 0.0, 1.0, 0.125, 1.0, 0.125, 1.0, 0.0, 1.0, 0.25, 1.0, 0.375, 1.0, 0.375, 1.0, 0.25, 1.0, 0.375, 1.0, 0.5, 1.0, 0.5, 1.0, 0.375, 1.0, 0.25, 1.0, 0.375, 1.0, 0.375, 1.0, 0.25, 1.0, 0.5, 1.0, 0.625, 1.0, 0.625, 1.0, 0.5, 1.0, 0.8623, 1.0, 0.875, 1.0, 0.875, 1.0, 0.8623, 1.0, 0.125, 1.0, 0.25, 1.0, 0.25, 1.0, 0.125, 1.0, 0.375, 1.0, 0.5, 1.0, 0.5, 1.0, 0.375, 1.0, 0.7414, 1.0, 0.75, 1.0, 0.75, 1.0, 0.7414, 1.0, 0.875, 1.0, 1.0, 1.0, 1.0, 1.0, 0.875, 1.0, 0.125, 1.0, 0.25, 1.0, 0.25, 1.0, 0.125, 1.0, 0.7414, 1.0, 0.75, 1.0, 0.75, 1.0, 0.7414, 1.0, 0.875, 1.0, 1.0, 1.0, 1.0, 1.0, 0.875, 1.0, 0.0, 1.0, 0.125, 1.0, 0.125, 1.0, 0.0, 1.0, 0.25, 1.0, 0.375, 1.0, 0.375, 1.0, 0.25, 1.0, 0.5, 1.0, 0.625, 1.0, 0.625, 1.0, 0.5, 1.0, 0.8623, 1.0, 0.875, 1.0, 0.875, 1.0, 0.8623, 1.0, 0.125, 1.0, 0.25, 1.0, 0.25, 1.0, 0.125, 1.0, 0.3048, 0.3048, 0.25, 0.3275, 0.1952, 0.3048, 0.1725, 0.25, 0.1952, 0.1952, 0.25, 0.1725, 0.3048, 0.1952, 0.3063, 0.199, 0.3259, 0.2462, 0.3275, 0.25, 0.3262, 0.2531, 0.3071, 0.2992, 0.375, 1.0, 0.5, 1.0, 0.5, 1.0, 0.375, 1.0, 0.7414, 1.0, 0.75, 1.0, 0.75, 1.0, 0.7414, 1.0, 0.875, 1.0, 1.0, 1.0, 1.0, 1.0, 0.875, 1.0, 0.0, 1.0, 0.125, 1.0, 0.125, 1.0, 0.0, 1.0, 0.25, 1.0, 0.375, 1.0, 0.375, 1.0, 0.25, 1.0, 0.5, 1.0, 0.625, 1.0, 0.625, 1.0, 0.5, 1.0, 0.8623, 1.0, 0.875, 1.0, 0.875, 1.0, 0.8623, 1.0, 0.375, 1.0, 0.5, 1.0, 0.5, 1.0, 0.375, 1.0, 0.4384, 0.2576, 0.4416, 0.25, 0.49, 0.25, 0.4861, 0.2595, 0.49, 0.25, 0.4416, 0.25, 0.4416, 0.25, 0.49, 0.25, 0.3855, 0.1145, 0.25, 0.05844, 0.25, 0.01, 0.4197, 0.08029, 0.3893, 0.1238, 0.3855, 0.1145, 0.3855, 0.1145, 0.3893, 0.1238, 0.1145, 0.1145, 0.05844, 0.25, 0.01, 0.25, 0.08029, 0.08029, 0.3855, 0.3855, 0.4197, 0.4197, 0.4197, 0.4197, 0.3855, 0.3855, 0.1145, 0.3855, 0.25, 0.4416, 0.25, 0.49, 0.08029, 0.4197, 0.25, 0.4416, 0.3855, 0.3855, 0.4197, 0.4197, 0.25, 0.49, 0.3893, 0.1238, 0.3855, 0.1145, 0.4197, 0.08029, 0.4245, 0.09193, 0.25, 0.05844, 0.1145, 0.1145, 0.08029, 0.08029, 0.25, 0.01, 0.05844, 0.25, 0.1145, 0.3855, 0.08029, 0.4197, 0.01, 0.25, 0.3855, 0.1145, 0.4197, 0.08029, 0.4197, 0.08029, 0.3855, 0.1145, 0.25, 0.05844, 0.1145, 0.1145, 0.1145, 0.1145, 0.25, 0.05844, 0.25, 0.01, 0.25, 0.05844, 0.25, 0.05844, 0.25, 0.01, 0.125, 1.0, 0.25, 1.0, 0.25, 1.0, 0.125, 1.0, 0.1145, 0.1145, 0.08029, 0.08029, 0.08029, 0.08029, 0.1145, 0.1145, 0.05844, 0.25, 0.1145, 0.3855, 0.1145, 0.3855, 0.05844, 0.25, 0.875, 1.0, 1.0, 1.0, 1.0, 1.0, 0.875, 1.0, 0.01, 0.25, 0.05844, 0.25, 0.05844, 0.25, 0.01, 0.25, 0.25, 0.4416, 0.3855, 0.3855, 0.3855, 0.3855, 0.25, 0.4416, 0.1145, 0.3855, 0.08029, 0.4197, 0.08029, 0.4197, 0.1145, 0.3855, 0.25, 0.49, 0.25, 0.4416, 0.25, 0.4416, 0.25, 0.49, 0.7414, 1.0, 0.75, 1.0, 0.75, 1.0, 0.7414, 1.0, 0.25, 0.4051, 0.3597, 0.3597, 0.3855, 0.3855, 0.25, 0.4416, 0.4026, 0.2561, 0.4051, 0.25, 0.4416, 0.25, 0.4384, 0.2576, 0.3628, 0.1479, 0.3597, 0.1403, 0.3855, 0.1145, 0.3893, 0.1238, 0.3597, 0.1403, 0.25, 0.09491, 0.25, 0.05844, 0.3855, 0.1145, 0.25, 0.09491, 0.1403, 0.1403, 0.1145, 0.1145, 0.25, 0.05844, 0.1403, 0.1403, 0.09491, 0.25, 0.05844, 0.25, 0.1145, 0.1145, 0.09491, 0.25, 0.1403, 0.3597, 0.1145, 0.3855, 0.05844, 0.25, 0.1403, 0.3597, 0.25, 0.4051, 0.25, 0.4416, 0.1145, 0.3855, 0.25, 0.3378, 0.3121, 0.3121, 0.3597, 0.3597, 0.25, 0.4051, 0.3364, 0.2535, 0.3378, 0.25, 0.4051, 0.25, 0.4026, 0.2561, 0.3139, 0.1921, 0.3121, 0.1879, 0.3597, 0.1403, 0.3628, 0.1479, 0.3121, 0.1879, 0.25, 0.1622, 0.25, 0.09491, 0.3597, 0.1403, 0.25, 0.1622, 0.1879, 0.1879, 0.1403, 0.1403, 0.25, 0.09491, 0.1879, 0.1879, 0.1622, 0.25, 0.09491, 0.25, 0.1403, 0.1403, 0.1622, 0.25, 0.1879, 0.3121, 0.1403, 0.3597, 0.09491, 0.25, 0.1879, 0.3121, 0.25, 0.3378, 0.25, 0.4051, 0.1403, 0.3597, 0.25, 0.3275, 0.3048, 0.3048, 0.3121, 0.3121, 0.25, 0.3378, 0.3262, 0.2531, 0.3275, 0.25, 0.3378, 0.25, 0.3364, 0.2535, 0.3063, 0.199, 0.3048, 0.1952, 0.3121, 0.1879, 0.3139, 0.1921, 0.3048, 0.1952, 0.25, 0.1725, 0.25, 0.1622, 0.3121, 0.1879, 0.25, 0.1725, 0.1952, 0.1952, 0.1879, 0.1879, 0.25, 0.1622, 0.1952, 0.1952, 0.1725, 0.25, 0.1622, 0.25, 0.1879, 0.1879, 0.1725, 0.25, 0.1952, 0.3048, 0.1879, 0.3121, 0.1622, 0.25, 0.1952, 0.3048, 0.25, 0.3275, 0.25, 0.3378, 0.1879, 0.3121, 0.3048, 0.3048, 0.3071, 0.2992, 0.3147, 0.3058, 0.3121, 0.3121, 0.3121, 0.3121, 0.3147, 0.3058, 0.3643, 0.3485, 0.3597, 0.3597, 0.3597, 0.3597, 0.3643, 0.3485, 0.3912, 0.3717, 0.3855, 0.3855, 0.3855, 0.3855, 0.3912, 0.3717, 0.4269, 0.4024, 0.4197, 0.4197, 0.757, 1.0, 0.8623, 1.0, 0.8623, 1.0, 0.757, 1.0, 0.757, 1.0, 0.8623, 1.0, 0.8623, 1.0, 0.757, 1.0, 0.757, 1.0, 0.8623, 1.0, 0.8623, 1.0, 0.757, 1.0, 0.757, 1.0, 0.8623, 1.0, 0.8623, 1.0, 0.757, 1.0, 0.757, 1.0, 0.8623, 1.0, 0.8623, 1.0, 0.757, 1.0, 0.757, 1.0, 0.8623, 1.0, 0.8623, 1.0, 0.757, 1.0, 0.875, 0.9485, 0.875, 1.0, 0.8623, 1.0, 0.8623, 0.9485, 0.75, 1.0, 0.757, 1.0, 0.757, 1.0, 0.75, 1.0, 0.75, 1.0, 0.757, 1.0, 0.757, 1.0, 0.75, 1.0, 0.75, 1.0, 0.757, 1.0, 0.757, 1.0, 0.75, 1.0, 0.75, 1.0, 0.757, 1.0, 0.757, 1.0, 0.75, 1.0, 0.75, 1.0, 0.757, 1.0, 0.757, 1.0, 0.75, 1.0, 0.75, 1.0, 0.757, 1.0, 0.757, 1.0, 0.75, 1.0, 0.3071, 0.2992, 0.3262, 0.2531, 0.3364, 0.2535, 0.3147, 0.3058, 0.3147, 0.3058, 0.3364, 0.2535, 0.4026, 0.2561, 0.3643, 0.3485, 0.3643, 0.3485, 0.4026, 0.2561, 0.4384, 0.2576, 0.3912, 0.3717, 0.3912, 0.3717, 0.4384, 0.2576, 0.4861, 0.2595, 0.4269, 0.4024, 0.8623, 0.9485, 0.8623, 1.0, 0.757, 1.0, 0.757, 0.9485, 0.75, 1.0, 0.757, 1.0, 0.757, 1.0, 0.75, 1.0, 0.757, 1.0, 0.8623, 1.0, 0.8623, 1.0, 0.757, 1.0, 0.25, 1.0, 0.375, 1.0, 0.375, 1.0, 0.25, 1.0, 0.0, 1.0, 0.125, 1.0, 0.125, 1.0, 0.0, 1.0, 0.875, 1.0, 1.0, 1.0, 1.0, 1.0, 0.875, 1.0, 0.7414, 1.0, 0.75, 1.0, 0.75, 1.0, 0.7414, 1.0, 0.375, 1.0, 0.5, 1.0, 0.5, 1.0, 0.375, 1.0, 0.125, 1.0, 0.25, 1.0, 0.25, 1.0, 0.125, 1.0, 0.8623, 1.0, 0.875, 1.0, 0.875, 1.0, 0.8623, 1.0, 0.5, 1.0, 0.625, 1.0, 0.625, 1.0, 0.5, 1.0, 0.625, 1.0, 0.6336, 1.0, 0.6336, 1.0, 0.625, 1.0, 0.6336, 1.0, 0.7414, 1.0, 0.7414, 1.0, 0.6336, 1.0, 0.3275, 0.25, 0.3259, 0.2462, 0.3361, 0.2457, 0.3378, 0.25, 0.3259, 0.2462, 0.3063, 0.199, 0.3139, 0.1921, 0.3361, 0.2457, 0.3378, 0.25, 0.3361, 0.2457, 0.402, 0.2425, 0.4051, 0.25, 0.3361, 0.2457, 0.3139, 0.1921, 0.3628, 0.1479, 0.402, 0.2425, 0.4051, 0.25, 0.402, 0.2425, 0.4377, 0.2407, 0.4416, 0.25, 0.402, 0.2425, 0.3628, 0.1479, 0.3893, 0.1238, 0.4377, 0.2407, 0.625, 1.0, 0.6336, 1.0, 0.6336, 1.0, 0.625, 1.0, 0.6336, 1.0, 0.7414, 1.0, 0.7414, 1.0, 0.6336, 1.0, 0.4416, 0.25, 0.4377, 0.2407, 0.4852, 0.2384, 0.49, 0.25, 0.4377, 0.2407, 0.3893, 0.1238, 0.4245, 0.09193, 0.4852, 0.2384, 0.4416, 0.25, 0.4377, 0.2407, 0.4377, 0.2407, 0.4416, 0.25, 0.4377, 0.2407, 0.3893, 0.1238, 0.3893, 0.1238, 0.4377, 0.2407, 0.625, 1.0, 0.6336, 1.0, 0.6336, 1.0, 0.625, 1.0, 0.6336, 1.0, 0.7414, 1.0, 0.7414, 1.0, 0.6336, 1.0, 0.625, 1.0, 0.6336, 1.0, 0.6336, 1.0, 0.625, 1.0, 0.6336, 1.0, 0.7414, 1.0, 0.7414, 1.0, 0.6336, 1.0, 0.625, 1.0, 0.6336, 1.0, 0.6336, 1.0, 0.625, 1.0, 0.6336, 1.0, 0.7414, 1.0, 0.7414, 1.0, 0.6336, 1.0, 0.625, 1.0, 0.6336, 1.0, 0.6336, 1.0, 0.625, 1.0, 0.6336, 1.0, 0.7414, 1.0, 0.7414, 1.0, 0.6336, 1.0, 0.625, 1.0, 0.6336, 1.0, 0.6336, 1.0, 0.625, 1.0, 0.6336, 1.0, 0.7414, 1.0, 0.7414, 1.0, 0.6336, 1.0, 0.625, 1.0, 0.6336, 1.0, 0.6336, 1.0, 0.625, 1.0, 0.6336, 1.0, 0.7414, 1.0, 0.7414, 1.0, 0.6336, 1.0, 0.75, 0.9485, 0.75, 1.0, 0.7414, 1.0, 0.7414, 0.9485, 0.7414, 0.9485, 0.7414, 1.0, 0.6336, 1.0, 0.6336, 0.9485, 0.7414, 0.5331, 0.7414, 0.9485, 0.6336, 0.9485, 0.6336, 0.5331, 0.75, 0.5331, 0.75, 0.9485, 0.7414, 0.9485, 0.7414, 0.5331, 0.8623, 0.5331, 0.8623, 0.9485, 0.757, 0.9485, 0.757, 0.5331, 0.875, 0.5331, 0.875, 0.9485, 0.8623, 0.9485, 0.8623, 0.5331, 0.125, 0.5331, 0.125, 0.9485, 0.0, 0.9485, 0.0, 0.5331, 0.25, 0.5331, 0.25, 0.9485, 0.125, 0.9485, 0.125, 0.5331, 0.375, 0.5331, 0.375, 0.9485, 0.25, 0.9485, 0.25, 0.5331, 0.5, 0.5331, 0.5, 0.9485, 0.375, 0.9485, 0.375, 0.5331, 0.625, 0.5331, 0.625, 0.9485, 0.5, 0.9485, 0.5, 0.5331, 0.6336, 0.5331, 0.6336, 0.9485, 0.625, 0.9485, 0.625, 0.5331, 0.757, 0.5331, 0.757, 0.9485, 0.75, 0.9485, 0.75, 0.5331, 1.0, 0.5331, 1.0, 0.9485, 0.875, 0.9485, 0.875, 0.5331, 1.0, 0.5, 1.0, 0.5112, 0.875, 0.5112, 0.875, 0.5, 0.757, 0.5, 0.757, 0.5112, 0.75, 0.5112, 0.75, 0.5, 0.6336, 0.5, 0.6336, 0.5112, 0.625, 0.5112, 0.625, 0.5, 0.625, 0.5, 0.625, 0.5112, 0.5, 0.5112, 0.5, 0.5, 0.5, 0.5, 0.5, 0.5112, 0.375, 0.5112, 0.375, 0.5, 0.375, 0.5, 0.375, 0.5112, 0.25, 0.5112, 0.25, 0.5, 0.25, 0.5, 0.25, 0.5112, 0.125, 0.5112, 0.125, 0.5, 0.125, 0.5, 0.125, 0.5112, 0.0, 0.5112, 0.0, 0.5, 0.875, 0.5, 0.875, 0.5112, 0.8623, 0.5112, 0.8623, 0.5, 0.8623, 0.5, 0.8623, 0.5112, 0.757, 0.5112, 0.757, 0.5, 0.75, 0.5, 0.75, 0.5112, 0.7414, 0.5112, 0.7414, 0.5, 0.7414, 0.5, 0.7414, 0.5112, 0.6336, 0.5112, 0.6336, 0.5, 1.0, 0.5112, 1.0, 0.5331, 0.875, 0.5331, 0.875, 0.5112, 0.757, 0.5112, 0.757, 0.5331, 0.75, 0.5331, 0.75, 0.5112, 0.6336, 0.5112, 0.6336, 0.5331, 0.625, 0.5331, 0.625, 0.5112, 0.625, 0.5112, 0.625, 0.5331, 0.5, 0.5331, 0.5, 0.5112, 0.5, 0.5112, 0.5, 0.5331, 0.375, 0.5331, 0.375, 0.5112, 0.375, 0.5112, 0.375, 0.5331, 0.25, 0.5331, 0.25, 0.5112, 0.25, 0.5112, 0.25, 0.5331, 0.125, 0.5331, 0.125, 0.5112, 0.125, 0.5112, 0.125, 0.5331, 0.0, 0.5331, 0.0, 0.5112, 0.875, 0.5112, 0.875, 0.5331, 0.8623, 0.5331, 0.8623, 0.5112, 0.8623, 0.5112, 0.8623, 0.5331, 0.757, 0.5331, 0.757, 0.5112, 0.75, 0.5112, 0.75, 0.5331, 0.7414, 0.5331, 0.7414, 0.5112, 0.7414, 0.5112, 0.7414, 0.5331, 0.6336, 0.5331, 0.6336, 0.5112])
me_cylinder_002.materials.append(mat_die_roller)
me_cylinder_002.use_remesh_fix_poles = True
me_cylinder_002.use_remesh_preserve_attributes = False
me_cylinder_002.use_mirror_vertex_groups = False
me_cylinder_002.update()
me_icosphere = bpy.data.meshes.new('Icosphere')
me_icosphere.from_pydata([(0.0, 0.0, -1.0), (0.7236, -0.5257, -0.4472), (-0.2764, -0.8506, -0.4472), (-0.8944, 0.0, -0.4472), (-0.2764, 0.8506, -0.4472), (0.7236, 0.5257, -0.4472), (0.2764, -0.8506, 0.4472), (-0.7236, -0.5257, 0.4472), (-0.7236, 0.5257, 0.4472), (0.2764, 0.8506, 0.4472), (0.8944, 0.0, 0.4472), (0.0, 0.0, 1.0)], [], [(0, 1, 2), (1, 0, 5), (0, 2, 3), (0, 3, 4), (0, 4, 5), (1, 5, 10), (2, 1, 6), (3, 2, 7), (4, 3, 8), (5, 4, 9), (1, 10, 6), (2, 6, 7), (3, 7, 8), (4, 8, 9), (5, 9, 10), (6, 10, 11), (7, 6, 11), (8, 7, 11), (9, 8, 11), (10, 9, 11)])
_uv = me_icosphere.uv_layers.new(name='UVMap')
_uv.uv.foreach_set('vector', [0.8182, 0.0, 0.7273, 0.1575, 0.9091, 0.1575, 0.7273, 0.1575, 0.6364, 0.0, 0.5455, 0.1575, 0.09091, 0.0, 0.0, 0.1575, 0.1818, 0.1575, 0.2727, 0.0, 0.1818, 0.1575, 0.3636, 0.1575, 0.4545, 0.0, 0.3636, 0.1575, 0.5455, 0.1575, 0.7273, 0.1575, 0.5455, 0.1575, 0.6364, 0.3149, 0.9091, 0.1575, 0.7273, 0.1575, 0.8182, 0.3149, 0.1818, 0.1575, 0.0, 0.1575, 0.09091, 0.3149, 0.3636, 0.1575, 0.1818, 0.1575, 0.2727, 0.3149, 0.5455, 0.1575, 0.3636, 0.1575, 0.4545, 0.3149, 0.7273, 0.1575, 0.6364, 0.3149, 0.8182, 0.3149, 0.9091, 0.1575, 0.8182, 0.3149, 1.0, 0.3149, 0.1818, 0.1575, 0.09091, 0.3149, 0.2727, 0.3149, 0.3636, 0.1575, 0.2727, 0.3149, 0.4545, 0.3149, 0.5455, 0.1575, 0.4545, 0.3149, 0.6364, 0.3149, 0.8182, 0.3149, 0.6364, 0.3149, 0.7273, 0.4724, 1.0, 0.3149, 0.8182, 0.3149, 0.9091, 0.4724, 0.2727, 0.3149, 0.09091, 0.3149, 0.1818, 0.4724, 0.4545, 0.3149, 0.2727, 0.3149, 0.3636, 0.4724, 0.6364, 0.3149, 0.4545, 0.3149, 0.5455, 0.4724])
me_icosphere.materials.append(mat_dice)
me_icosphere.use_remesh_fix_poles = True
me_icosphere.use_remesh_preserve_attributes = False
me_icosphere.use_mirror_vertex_groups = False
me_icosphere.update()
me_cone = bpy.data.meshes.new('Cone')
me_cone.from_pydata([(0.0, 2.0, -1.21), (1.732, -1.0, -1.21), (-1.732, -1.0, -1.21), (0.0, 0.0, 1.21)], [], [(0, 3, 1), (0, 1, 2), (1, 3, 2), (2, 3, 0)])
_uv = me_cone.uv_layers.new(name='UVMap')
_uv.uv.foreach_set('vector', [0.25, 0.49, 0.25, 0.25, 0.4578, 0.13, 0.75, 0.49, 0.9578, 0.13, 0.5422, 0.13, 0.4578, 0.13, 0.25, 0.25, 0.04215, 0.13, 0.04215, 0.13, 0.25, 0.25, 0.25, 0.49])
me_cone.materials.append(mat_dice)
me_cone.use_remesh_fix_poles = True
me_cone.use_remesh_preserve_attributes = False
me_cone.use_mirror_vertex_groups = False
me_cone.update()
me_cube_002 = bpy.data.meshes.new('Cube.002')
me_cube_002.from_pydata([(-1.0, -1.0, -1.0), (-1.0, -1.0, 1.0), (-1.0, 1.0, -1.0), (-1.0, 1.0, 1.0), (1.0, -1.0, -1.0), (1.0, -1.0, 1.0), (1.0, 1.0, -1.0), (1.0, 1.0, 1.0)], [], [(0, 1, 3, 2), (2, 3, 7, 6), (6, 7, 5, 4), (4, 5, 1, 0), (2, 6, 4, 0), (7, 3, 1, 5)])
_uv = me_cube_002.uv_layers.new(name='UVMap')
_uv.uv.foreach_set('vector', [0.375, 0.0, 0.625, 0.0, 0.625, 0.25, 0.375, 0.25, 0.375, 0.25, 0.625, 0.25, 0.625, 0.5, 0.375, 0.5, 0.375, 0.5, 0.625, 0.5, 0.625, 0.75, 0.375, 0.75, 0.375, 0.75, 0.625, 0.75, 0.625, 1.0, 0.375, 1.0, 0.125, 0.5, 0.375, 0.5, 0.375, 0.75, 0.125, 0.75, 0.625, 0.5, 0.875, 0.5, 0.875, 0.75, 0.625, 0.75])
me_cube_002.materials.append(mat_dice)
me_cube_002.use_remesh_fix_poles = True
me_cube_002.use_remesh_preserve_attributes = False
me_cube_002.use_mirror_vertex_groups = False
me_cube_002.update()

# ---- objects
ob_camera = bpy.data.objects.new('Camera', cam_camera)
ob_carddeck = bpy.data.objects.new('CardDeck', me_cube)
ob_tarotdeck = bpy.data.objects.new('TarotDeck', me_cube_001)
ob_table = bpy.data.objects.new('Table', me_cylinder)
ob_tabletop = bpy.data.objects.new('TableTop', me_cylinder_001)
ob_die_roller = bpy.data.objects.new('Die Roller', me_cylinder_002)
ob_xsideddie = bpy.data.objects.new('xSidedDie', me_icosphere)
ob_d4 = bpy.data.objects.new('d4', me_cone)
ob_d6 = bpy.data.objects.new('d6', me_cube_002)
ob_spot = bpy.data.objects.new('Spot', light_spot)
ob_spot_001 = bpy.data.objects.new('Spot.001', light_spot_001)

# ---- transforms, parenting, visibility, modifiers, constraints
ob_camera.location = (24.7, -14.9, 12.21)
ob_camera.rotation_euler = (1.18, 1.012e-06, 1.019)
ob_camera.lock_rotations_4d = False
ob_camera.empty_display_type = 'ARROWS'
ob_camera.color = (0.0, 0.0, 0.0, 0.0)
ob_camera.display_type = 'WIRE'
ob_camera.lineart.crease_threshold = 0.0
ob_carddeck.location = (0.0, -6.435, 0.3869)
ob_carddeck.rotation_euler = (0.0, -0.0, 0.3277)
ob_carddeck.scale = (1.0, 1.412, 0.3)
ob_carddeck.lineart.crease_threshold = 0.0
ob_tarotdeck.location = (3.83, -3.311, 0.2036)
ob_tarotdeck.scale = (1.039, 1.72, 0.3046)
ob_tarotdeck.lineart.crease_threshold = 0.0
ob_table.location = (0.0, 0.0, 0.0)
ob_table.scale = (27.52, 27.52, 5.573)
ob_table.lineart.crease_threshold = 0.0
ob_tabletop.location = (0.0, 0.0, 0.0)
ob_tabletop.scale = (27.52, 27.52, 5.573)
ob_tabletop.lineart.crease_threshold = 0.0
ob_die_roller.location = (0.0, 0.0, 0.2629)
ob_die_roller.rotation_euler = (0.0, 0.0, 0.3927)
ob_die_roller.scale = (1.632, 1.632, 1.632)
ob_die_roller.lineart.crease_threshold = 0.0
ob_xsideddie.location = (2.454, 3.503, 0.2012)
ob_xsideddie.rotation_euler = (0.7293, 0.268, 0.1028)
ob_xsideddie.scale = (0.4593, 0.4593, 0.4593)
ob_xsideddie.lineart.crease_threshold = 0.0
ob_d4.location = (2.306, 2.403, 0.2815)
ob_d4.scale = (0.3566, 0.3566, 0.3566)
ob_d4.lineart.crease_threshold = 0.0
ob_d6.location = (1.186, 3.429, 0.251)
ob_d6.scale = (-0.3945, -0.3945, -0.3945)
ob_d6.lineart.crease_threshold = 0.0
ob_spot.location = (18.55, 4.976, 13.44)
ob_spot.rotation_euler = (-0.4631, 0.9676, -0.2197)
ob_spot.lineart.crease_threshold = 0.0
ob_spot_001.location = (15.7, -10.16, 12.26)
ob_spot_001.rotation_euler = (-0.4631, 0.9676, 5.249)
ob_spot_001.lineart.crease_threshold = 0.0

# ---- collection membership
col_collection.objects.link(ob_camera)
col_collection.objects.link(ob_carddeck)
col_collection.objects.link(ob_tarotdeck)
col_collection.objects.link(ob_table)
col_collection.objects.link(ob_tabletop)
col_collection.objects.link(ob_die_roller)
col_collection.objects.link(ob_xsideddie)
col_collection.objects.link(ob_d4)
col_collection.objects.link(ob_d6)
col_collection.objects.link(ob_spot)
col_collection.objects.link(ob_spot_001)

# ---- scene / render settings (as saved in the file)
scene.camera = ob_camera
scene.frame_start = 1; scene.frame_end = 250; scene.frame_set(26)
scene.render.engine = 'BLENDER_EEVEE_NEXT'
scene.render.film_transparent = True
scene.cycles.use_denoising = False
scene.cycles.samples = 128
scene.cycles.sampling_pattern = 'TABULATED_SOBOL'
scene.cycles.use_adaptive_sampling = False
scene.cycles.use_light_tree = False
scene.view_settings.view_transform = 'Filmic'
bpy.context.view_layer.update()
